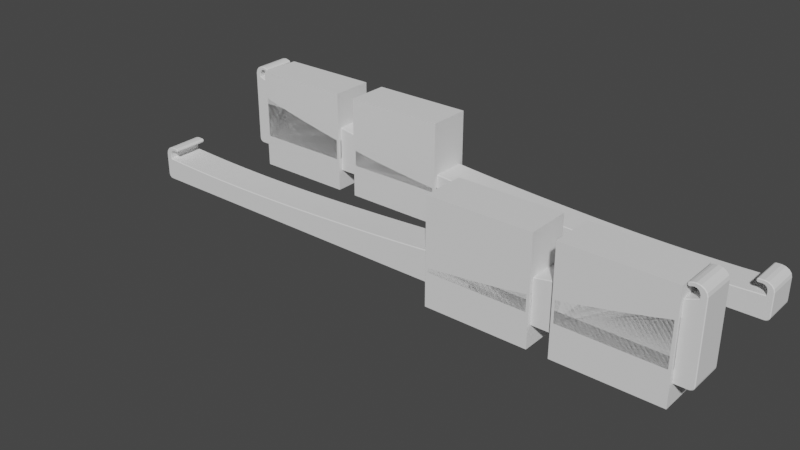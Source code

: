 # Source: PS5_digital_stand_-_L_R.blend  (saved by Blender 3.3.6; exported with 4.5.12 LTS)
import bpy
from mathutils import Matrix  # noqa: F401  (used for matrix-valued properties, if any)

bpy.ops.wm.read_factory_settings(use_empty=True)
scene = bpy.context.scene
scene.name = 'Scene'

# ---- collections
col_right_skate = bpy.data.collections.new('Right skate'); scene.collection.children.link(col_right_skate)
col_foot_1 = bpy.data.collections.new('Foot 1'); col_right_skate.children.link(col_foot_1)
col_foot_2 = bpy.data.collections.new('Foot 2'); col_right_skate.children.link(col_foot_2)

# ---- node groups
ng_auto_smooth = bpy.data.node_groups.new('Auto Smooth', 'GeometryNodeTree')
_s = ng_auto_smooth.interface.new_socket(name='Geometry', in_out='OUTPUT', socket_type='NodeSocketGeometry')
_s = ng_auto_smooth.interface.new_socket(name='Geometry', in_out='INPUT', socket_type='NodeSocketGeometry')
_s = ng_auto_smooth.interface.new_socket(name='Angle', in_out='INPUT', socket_type='NodeSocketFloat')
_s.subtype = 'ANGLE'
_s.min_value = 0.0
_s.max_value = 3.142
ng_auto_smooth.is_modifier = True
_N = ng_auto_smooth.nodes; _L = ng_auto_smooth.links
n0 = _N.new('NodeGroupOutput'); n0.name = 'Group Output'; n0.location = (480, -100)
n1 = _N.new('NodeGroupInput'); n1.name = 'Group Input'; n1.location = (-420, -300)
n2 = _N.new('NodeGroupInput'); n2.name = 'Group Input.001'; n2.location = (-60, -100)
n3 = _N.new('GeometryNodeSetShadeSmooth'); n3.name = 'Set Shade Smooth'; n3.location = (120, -100)
n3.domain = 'EDGE'
n4 = _N.new('GeometryNodeSetShadeSmooth'); n4.name = 'Set Shade Smooth.001'; n4.location = (300, -100)
n5 = _N.new('GeometryNodeInputMeshEdgeAngle'); n5.name = 'Edge Angle'; n5.location = (-420, -220)
n6 = _N.new('GeometryNodeInputEdgeSmooth'); n6.name = 'Is Edge Smooth'; n6.location = (-60, -160)
n7 = _N.new('GeometryNodeInputShadeSmooth'); n7.name = 'Is Face Smooth'; n7.location = (-240, -340)
n8 = _N.new('FunctionNodeBooleanMath'); n8.name = 'Boolean Math'; n8.location = (-60, -220)
n9 = _N.new('FunctionNodeCompare'); n9.name = 'Compare'; n9.location = (-240, -180)
n9.operation = 'LESS_EQUAL'
_L.new(n5.outputs[0], n9.inputs[0])
_L.new(n4.outputs[0], n0.inputs[0])
_L.new(n1.outputs[1], n9.inputs[1])
_L.new(n9.outputs[0], n8.inputs[0])
_L.new(n7.outputs[0], n8.inputs[1])
_L.new(n2.outputs[0], n3.inputs[0])
_L.new(n6.outputs[0], n3.inputs[1])
_L.new(n3.outputs[0], n4.inputs[0])
_L.new(n8.outputs[0], n3.inputs[2])
n0.is_active_output = True

# ---- world
world_world = bpy.data.worlds.new('World'); scene.world = world_world
world_world.use_nodes = True; world_world.node_tree.nodes.clear()
_N = world_world.node_tree.nodes; _L = world_world.node_tree.links
n0 = _N.new('ShaderNodeOutputWorld'); n0.name = 'World Output'; n0.location = (300, 300)
n1 = _N.new('ShaderNodeBackground'); n1.name = 'Background'; n1.location = (10, 300)
n1.inputs[0].default_value = (0.05088, 0.05088, 0.05088, 1.0)
_L.new(n1.outputs[0], n0.inputs[0])
n0.is_active_output = True
world_world.color = (0.05088, 0.05088, 0.05088)
world_world.use_sun_shadow = False
world_world.sun_shadow_jitter_overblur = 0.0

# ---- meshes
me_mesh_004 = bpy.data.meshes.new('Mesh.004')
me_mesh_004.from_pydata([(-39.89, 260.0, -8.0), (-40.11, 261.5, -8.0), (-36.21, 266.1, -8.0), (-37.7, 265.7, -8.0), (-38.96, 264.7, -8.0), (-39.81, 263.2, -8.0), (-16.34, 4.471, -8.0), (-16.04, 2.884, -8.0), (-15.2, 1.383, -8.0), (-13.93, 0.3643, -8.0), (-12.44, 1.51e-08, -8.0), (-10.02, 12.56, -8.0), (-9.757, 20.03, -8.0), (-9.567, 27.51, -8.0), (-9.444, 34.99, -8.0), (-9.386, 42.47, -8.0), (-9.39, 49.96, -8.0), (-9.455, 57.44, -8.0), (-9.577, 64.93, -8.0), (-9.754, 72.42, -8.0), (-9.984, 79.9, -8.0), (-10.26, 87.38, -8.0), (-10.59, 94.85, -8.0), (-10.91, 101.5, -8.0), (-11.25, 108.2, -8.0), (-11.61, 114.9, -8.0), (-11.99, 121.5, -8.0), (-12.4, 128.2, -8.0), (-12.84, 134.9, -8.0), (-13.31, 141.5, -8.0), (-13.83, 148.2, -8.0), (-14.38, 154.8, -8.0), (-14.98, 161.5, -8.0), (-15.63, 168.1, -8.0), (-16.33, 174.8, -8.0), (-17.09, 181.2, -8.0), (-17.94, 187.7, -8.0), (-18.88, 194.1, -8.0), (-19.91, 200.6, -8.0), (-21.01, 207.0, -8.0), (-22.18, 213.4, -8.0), (-23.43, 219.8, -8.0), (-24.77, 226.2, -8.0), (-26.19, 232.6, -8.0), (-27.66, 239.0, -8.0), (-29.17, 245.3, -8.0), (-30.84, 251.6, -8.0), (-31.38, 253.4, -8.0), (-31.89, 255.0, -8.0), (-32.4, 256.5, -8.0), (-32.97, 258.1, -8.0), (-33.6, 260.0, -8.0), (-34.27, 261.8, -8.0), (-38.15, 260.2, -8.0), (-10.34, 5.104, -8.0), (-38.31, 261.0, -8.0), (-34.86, 263.2, -8.0), (-36.28, 263.2, -8.0), (-37.01, 262.9, -8.0), (-37.69, 262.5, -8.0), (-38.15, 261.8, -8.0), (-14.54, 5.104, -8.0), (-14.38, 4.3, -8.0), (-13.92, 3.618, -8.0), (-13.24, 3.162, -8.0), (-12.44, 3.002, -8.0), (-11.62, 2.961, -8.0), (-10.45, 2.961, -8.0), (-40.09, 260.0, 8.0), (-40.31, 261.5, 8.0), (-36.41, 266.1, 8.0), (-37.9, 265.7, 8.0), (-39.16, 264.7, 8.0), (-40.01, 263.2, 8.0), (-16.14, 4.471, 8.0), (-15.84, 2.884, 8.0), (-15.0, 1.383, 8.0), (-13.73, 0.3643, 8.0), (-12.24, 0.0, 8.0), (-9.818, 12.56, 8.0), (-9.57, 20.03, 8.0), (-9.392, 27.51, 8.0), (-9.281, 34.99, 8.0), (-9.235, 42.47, 8.0), (-9.252, 49.96, 8.0), (-9.328, 57.44, 8.0), (-9.463, 64.93, 8.0), (-9.652, 72.42, 8.0), (-9.894, 79.9, 8.0), (-10.19, 87.38, 8.0), (-10.53, 94.85, 8.0), (-10.86, 101.5, 8.0), (-11.21, 108.2, 8.0), (-11.57, 114.9, 8.0), (-11.97, 121.5, 8.0), (-12.39, 128.2, 8.0), (-12.84, 134.9, 8.0), (-13.32, 141.5, 8.0), (-13.85, 148.2, 8.0), (-14.41, 154.8, 8.0), (-15.02, 161.5, 8.0), (-15.68, 168.1, 8.0), (-16.4, 174.8, 8.0), (-17.17, 181.2, 8.0), (-18.03, 187.7, 8.0), (-18.98, 194.1, 8.0), (-20.02, 200.6, 8.0), (-21.13, 207.0, 8.0), (-22.31, 213.4, 8.0), (-23.57, 219.8, 8.0), (-24.92, 226.2, 8.0), (-26.35, 232.6, 8.0), (-27.83, 239.0, 8.0), (-29.35, 245.3, 8.0), (-31.03, 251.6, 8.0), (-31.57, 253.4, 8.0), (-32.09, 255.0, 8.0), (-32.6, 256.5, 8.0), (-33.17, 258.1, 8.0), (-33.8, 260.0, 8.0), (-34.47, 261.8, 8.0), (-38.35, 260.2, 8.0), (-10.14, 5.104, 8.0), (-38.51, 261.0, 8.0), (-35.06, 263.2, 8.0), (-36.48, 263.2, 8.0), (-37.21, 262.9, 8.0), (-37.89, 262.5, 8.0), (-38.35, 261.8, 8.0), (-14.34, 5.104, 8.0), (-14.18, 4.3, 8.0), (-13.72, 3.618, 8.0), (-13.04, 3.162, 8.0), (-12.24, 3.002, 8.0), (-11.42, 2.961, 8.0), (-10.25, 2.961, 8.0), (-9.652e-08, 2.244, -8.0), (-2.244, 0.0, -8.0), (-0.1098, 1.551, -8.0), (-0.4286, 0.9252, -8.0), (-0.9252, 0.4286, -8.0), (-1.551, 0.1098, -8.0), (-2.25, 266.1, -8.0), (-0.001239, 263.9, -8.0), (-1.554, 266.0, -8.0), (-0.9271, 265.7, -8.0), (-0.4299, 265.2, -8.0), (-0.1109, 264.5, -8.0), (-2.244, 0.0, 8.0), (-9.652e-08, 2.244, 8.0), (-1.551, 0.1098, 8.0), (-0.9252, 0.4286, 8.0), (-0.4286, 0.9252, 8.0), (-0.1098, 1.551, 8.0), (-0.0009216, 263.9, 8.0), (-2.249, 266.1, 8.0), (-0.1106, 264.5, 8.0), (-0.4296, 265.2, 8.0), (-0.9267, 265.7, 8.0), (-1.554, 266.0, 8.0), (-16.32, 5.086, -8.0), (-16.12, 5.086, 8.0), (-40.04, 261.0, -8.0), (-40.24, 261.0, 8.0), (-16.25, 7.062, -8.0), (-15.75, 7.529, -8.0), (-14.92, 7.494, -8.0), (-14.46, 6.987, -8.0), (-15.55, 7.529, 8.0), (-16.05, 7.062, 8.0), (-14.26, 6.987, 8.0), (-14.72, 7.494, 8.0), (-38.9, 258.4, -8.0), (-39.51, 258.8, -8.0), (-39.71, 258.8, 8.0), (-39.1, 258.4, 8.0), (-37.82, 259.3, -8.0), (-38.14, 258.7, -8.0), (-38.34, 258.7, 8.0), (-38.02, 259.3, 8.0)], [], [(167, 170, 129, 61), (65, 133, 134, 66), (41, 109, 110, 42), (15, 83, 84, 16), (66, 134, 135, 67), (42, 110, 111, 43), (16, 84, 85, 17), (43, 111, 112, 44), (17, 85, 86, 18), (52, 120, 124, 56), (44, 112, 113, 45), (18, 86, 87, 19), (45, 113, 114, 46), (19, 87, 88, 20), (46, 114, 115, 47), (20, 88, 89, 21), (56, 124, 125, 57), (47, 115, 116, 48), (21, 89, 90, 22), (0, 162, 1, 5, 4, 3, 2, 142, 144, 145, 146, 147, 143, 136, 138, 139, 140, 141, 137, 10, 9, 8, 7, 6, 160, 164, 165, 166, 167, 61, 62, 63, 64, 65, 66, 67, 54, 11, 12, 13, 14, 15, 16, 17, 18, 19, 20, 21, 22, 23, 24, 25, 26, 27, 28, 29, 30, 31, 32, 33, 34, 35, 36, 37, 38, 39, 40, 41, 42, 43, 44, 45, 46, 47, 48, 49, 50, 51, 52, 56, 57, 58, 59, 60, 55, 53, 176, 177, 172, 173), (48, 116, 117, 49), (22, 90, 91, 23), (2, 70, 155, 142), (49, 117, 118, 50), (23, 91, 92, 24), (50, 118, 119, 51), (24, 92, 93, 25), (137, 148, 78, 10), (51, 119, 120, 52), (25, 93, 94, 26), (53, 121, 179, 176), (68, 174, 175, 178, 179, 121, 123, 128, 127, 126, 125, 124, 120, 119, 118, 117, 116, 115, 114, 113, 112, 111, 110, 109, 108, 107, 106, 105, 104, 103, 102, 101, 100, 99, 98, 97, 96, 95, 94, 93, 92, 91, 90, 89, 88, 87, 86, 85, 84, 83, 82, 81, 80, 79, 122, 135, 134, 133, 132, 131, 130, 129, 170, 171, 168, 169, 161, 74, 75, 76, 77, 78, 148, 150, 151, 152, 153, 149, 154, 156, 157, 158, 159, 155, 70, 71, 72, 73, 69, 163), (26, 94, 95, 27), (162, 163, 69, 1), (27, 95, 96, 28), (3, 71, 70, 2), (28, 96, 97, 29), (4, 72, 71, 3), (55, 123, 121, 53), (29, 97, 98, 30), (5, 73, 72, 4), (54, 122, 79, 11), (30, 98, 99, 31), (1, 69, 73, 5), (31, 99, 100, 32), (7, 75, 74, 6), (32, 100, 101, 33), (8, 76, 75, 7), (57, 125, 126, 58), (33, 101, 102, 34), (9, 77, 76, 8), (58, 126, 127, 59), (34, 102, 103, 35), (10, 78, 77, 9), (59, 127, 128, 60), (35, 103, 104, 36), (171, 166, 165, 168), (60, 128, 123, 55), (36, 104, 105, 37), (61, 129, 130, 62), (37, 105, 106, 38), (11, 79, 80, 12), (62, 130, 131, 63), (38, 106, 107, 39), (12, 80, 81, 13), (63, 131, 132, 64), (39, 107, 108, 40), (13, 81, 82, 14), (64, 132, 133, 65), (40, 108, 109, 41), (14, 82, 83, 15), (54, 67, 135, 122), (173, 174, 68, 0), (177, 178, 175, 172), (142, 155, 159, 144), (144, 159, 158, 145), (145, 158, 157, 146), (146, 157, 156, 147), (147, 156, 154, 143), (148, 137, 141, 150), (150, 141, 140, 151), (151, 140, 139, 152), (152, 139, 138, 153), (153, 138, 136, 149), (143, 154, 149, 136), (6, 74, 161, 160), (0, 68, 163, 162), (166, 171, 170, 167), (164, 169, 168, 165), (174, 173, 172, 175), (178, 177, 176, 179), (160, 161, 169, 164)])
_uv = me_mesh_004.uv_layers.new(name='UVMap')
_uv.uv.foreach_set('vector', [0.0, 0.0, 0.0, 0.0, 0.0, 0.0, 0.0, 0.0, 0.0, 0.0, 0.0, 0.0, 0.0, 0.0, 0.0, 0.0, 0.0, 0.0, 0.0, 0.0, 0.0, 0.0, 0.0, 0.0, 0.0, 0.0, 0.0, 0.0, 0.0, 0.0, 0.0, 0.0, 0.0, 0.0, 0.0, 0.0, 0.0, 0.0, 0.0, 0.0, 0.0, 0.0, 0.0, 0.0, 0.0, 0.0, 0.0, 0.0, 0.0, 0.0, 0.0, 0.0, 0.0, 0.0, 0.0, 0.0, 0.0, 0.0, 0.0, 0.0, 0.0, 0.0, 0.0, 0.0, 0.0, 0.0, 0.0, 0.0, 0.0, 0.0, 0.0, 0.0, 0.0, 0.0, 0.0, 0.0, 0.0, 0.0, 0.0, 0.0, 0.0, 0.0, 0.0, 0.0, 0.0, 0.0, 0.0, 0.0, 0.0, 0.0, 0.0, 0.0, 0.0, 0.0, 0.0, 0.0, 0.0, 0.0, 0.0, 0.0, 0.0, 0.0, 0.0, 0.0, 0.0, 0.0, 0.0, 0.0, 0.0, 0.0, 0.0, 0.0, 0.0, 0.0, 0.0, 0.0, 0.0, 0.0, 0.0, 0.0, 0.0, 0.0, 0.0, 0.0, 0.0, 0.0, 0.0, 0.0, 0.0, 0.0, 0.0, 0.0, 0.0, 0.0, 0.0, 0.0, 0.0, 0.0, 0.0, 0.0, 0.0, 0.0, 0.0, 0.0, 0.0, 0.0, 0.0, 0.0, 0.0, 0.0, 0.0, 0.0, 0.0, 0.0, 0.0, 0.0, 0.0, 0.0, 0.0, 0.0, 0.0, 0.0, 0.0, 0.0, 0.0, 0.0, 0.0, 0.0, 0.0, 0.0, 0.0, 0.0, 0.0, 0.0, 0.0, 0.0, 0.0, 0.0, 0.0, 0.0, 0.0, 0.0, 0.0, 0.0, 0.0, 0.0, 0.0, 0.0, 0.0, 0.0, 0.0, 0.0, 0.0, 0.0, 0.0, 0.0, 0.0, 0.0, 0.0, 0.0, 0.0, 0.0, 0.0, 0.0, 0.0, 0.0, 0.0, 0.0, 0.0, 0.0, 0.0, 0.0, 0.0, 0.0, 0.0, 0.0, 0.0, 0.0, 0.0, 0.0, 0.0, 0.0, 0.0, 0.0, 0.0, 0.0, 0.0, 0.0, 0.0, 0.0, 0.0, 0.0, 0.0, 0.0, 0.0, 0.0, 0.0, 0.0, 0.0, 0.0, 0.0, 0.0, 0.0, 0.0, 0.0, 0.0, 0.0, 0.0, 0.0, 0.0, 0.0, 0.0, 0.0, 0.0, 0.0, 0.0, 0.0, 0.0, 0.0, 0.0, 0.0, 0.0, 0.0, 0.0, 0.0, 0.0, 0.0, 0.0, 0.0, 0.0, 0.0, 0.0, 0.0, 0.0, 0.0, 0.0, 0.0, 0.0, 0.0, 0.0, 0.0, 0.0, 0.0, 0.0, 0.0, 0.0, 0.0, 0.0, 0.0, 0.0, 0.0, 0.0, 0.0, 0.0, 0.0, 0.0, 0.0, 0.0, 0.0, 0.0, 0.0, 0.0, 0.0, 0.0, 0.0, 0.0, 0.0, 0.0, 0.0, 0.0, 0.0, 0.0, 0.0, 0.0, 0.0, 0.0, 0.0, 0.0, 0.0, 0.0, 0.0, 0.0, 0.0, 0.0, 0.0, 0.0, 0.0, 0.0, 0.0, 0.0, 0.0, 0.0, 0.0, 0.0, 0.0, 0.0, 0.0, 0.0, 0.0, 0.0, 0.0, 0.0, 0.0, 0.0, 0.0, 0.0, 0.0, 0.0, 0.0, 0.0, 0.0, 0.0, 0.0, 0.0, 0.0, 0.0, 0.0, 0.0, 0.0, 0.0, 0.0, 0.0, 0.0, 0.0, 0.0, 0.0, 0.0, 0.0, 0.0, 0.0, 0.0, 0.0, 0.0, 0.0, 0.0, 0.0, 0.0, 0.0, 0.0, 0.0, 0.0, 0.0, 0.0, 0.0, 0.0, 0.0, 0.0, 0.0, 0.0, 0.0, 0.0, 0.0, 0.0, 0.0, 0.0, 0.0, 0.0, 0.0, 0.0, 0.0, 0.0, 0.0, 0.0, 0.0, 0.0, 0.0, 0.0, 0.0, 0.0, 0.0, 0.0, 0.0, 0.0, 0.0, 0.0, 0.0, 0.0, 0.0, 0.0, 0.0, 0.0, 0.0, 0.0, 0.0, 0.0, 0.0, 0.0, 0.0, 0.0, 0.0, 0.0, 0.0, 0.0, 0.0, 0.0, 0.0, 0.0, 0.0, 0.0, 0.0, 0.0, 0.0, 0.0, 0.0, 0.0, 0.0, 0.0, 0.0, 0.0, 0.0, 0.0, 0.0, 0.0, 0.0, 0.0, 0.0, 0.0, 0.0, 0.0, 0.0, 0.0, 0.0, 0.0, 0.0, 0.0, 0.0, 0.0, 0.0, 0.0, 0.0, 0.0, 0.0, 0.0, 0.0, 0.0, 0.0, 0.0, 0.0, 0.0, 0.0, 0.0, 0.0, 0.0, 0.0, 0.0, 0.0, 0.0, 0.0, 0.0, 0.0, 0.0, 0.0, 0.0, 0.0, 0.0, 0.0, 0.0, 0.0, 0.0, 0.0, 0.0, 0.0, 0.0, 0.0, 0.0, 0.0, 0.0, 0.0, 0.0, 0.0, 0.0, 0.0, 0.0, 0.0, 0.0, 0.0, 0.0, 0.0, 0.0, 0.0, 0.0, 0.0, 0.0, 0.0, 0.0, 0.0, 0.0, 0.0, 0.0, 0.0, 0.0, 0.0, 0.0, 0.0, 0.0, 0.0, 0.0, 0.0, 0.0, 0.0, 0.0, 0.0, 0.0, 0.0, 0.0, 0.0, 0.0, 0.0, 0.0, 0.0, 0.0, 0.0, 0.0, 0.0, 0.0, 0.0, 0.0, 0.0, 0.0, 0.0, 0.0, 0.0, 0.0, 0.0, 0.0, 0.0, 0.0, 0.0, 0.0, 0.0, 0.0, 0.0, 0.0, 0.0, 0.0, 0.0, 0.0, 0.0, 0.0, 0.0, 0.0, 0.0, 0.0, 0.0, 0.0, 0.0, 0.0, 0.0, 0.0, 0.0, 0.0, 0.0, 0.0, 0.0, 0.0, 0.0, 0.0, 0.0, 0.0, 0.0, 0.0, 0.0, 0.0, 0.0, 0.0, 0.0, 0.0, 0.0, 0.0, 0.0, 0.0, 0.0, 0.0, 0.0, 0.0, 0.0, 0.0, 0.0, 0.0, 0.0, 0.0, 0.0, 0.0, 0.0, 0.0, 0.0, 0.0, 0.0, 0.0, 0.0, 0.0, 0.0, 0.0, 0.0, 0.0, 0.0, 0.0, 0.0, 0.0, 0.0, 0.0, 0.0, 0.0, 0.0, 0.0, 0.0, 0.0, 0.0, 0.0, 0.0, 0.0, 0.0, 0.0, 0.0, 0.0, 0.0, 0.0, 0.0, 0.0, 0.0, 0.0, 0.0, 0.0, 0.0, 0.0, 0.0, 0.0, 0.0, 0.0, 0.0, 0.0, 0.0, 0.0, 0.0, 0.0, 0.0, 0.0, 0.0, 0.0, 0.0, 0.0, 0.0, 0.0, 0.0, 0.0, 0.0, 0.0, 0.0, 0.0, 0.0, 0.0, 0.0, 0.0, 0.0, 0.0, 0.0, 0.0, 0.0, 0.0, 0.0, 0.0, 0.0, 0.0, 0.0, 0.0, 0.0, 0.0, 0.0, 0.0, 0.0, 0.0, 0.0, 0.0, 0.0, 0.0, 0.0, 0.0, 0.0, 0.0, 0.0, 0.0, 0.0, 0.0, 0.0, 0.0, 0.0, 0.0, 0.0, 0.0, 0.0, 0.0, 0.0, 0.0, 0.0, 0.0, 0.0, 0.0, 0.0, 0.0, 0.0, 0.0, 0.0, 0.0, 0.0, 0.0, 0.0, 0.0, 0.0, 0.0, 0.0, 0.0, 0.0, 0.0, 0.0, 0.0, 0.0, 0.0, 0.0, 0.0, 0.0, 0.0, 0.0, 0.0, 0.0, 0.0, 0.0, 0.0, 0.0, 0.0, 0.0, 0.0, 0.0, 0.0, 0.0, 0.0, 0.0, 0.0, 0.0, 0.0, 0.0, 0.0, 0.0, 0.0, 0.0, 0.0, 0.0, 0.0, 0.0, 0.0, 0.0, 0.0, 0.0, 0.0, 0.0, 0.0, 0.0, 0.0, 0.0, 0.0, 0.0, 0.0, 0.0, 0.0, 0.0, 0.0, 0.0, 0.0, 0.0, 0.0, 0.0, 0.0, 0.0, 0.0, 0.0, 0.0, 0.0, 0.0, 0.0, 0.0, 0.0, 0.0, 0.0, 0.0, 0.0, 0.0, 0.0, 0.0, 0.0, 0.0, 0.0, 0.0, 0.0, 0.0, 0.0, 0.0, 0.0, 0.0, 0.0, 0.0, 0.0, 0.0, 0.0, 0.0, 0.0, 0.0, 0.0, 0.0, 0.0, 0.0, 0.0, 0.0, 0.0, 0.0, 0.0, 0.0, 0.0, 0.0, 0.0, 0.0, 0.0, 0.0, 0.0, 0.0, 0.0, 0.0, 0.0, 0.0, 0.0, 0.0, 0.0, 0.0, 0.0, 0.0, 0.0, 0.0, 0.0, 0.0, 0.0, 0.0, 0.0, 0.0, 0.0, 0.0, 0.0, 0.0, 0.0, 0.0, 0.0, 0.0, 0.0, 0.0, 0.0, 0.0, 0.0, 0.0, 0.0, 0.0, 0.0, 0.0, 0.0, 0.0, 0.0, 0.0, 0.0, 0.0, 0.0, 0.0, 0.0, 0.0, 0.0, 0.0, 0.0, 0.0, 0.0, 0.0, 0.0, 0.0, 0.0, 0.0, 0.0, 0.0, 0.0, 0.0, 0.0, 0.0, 0.0, 0.0, 0.0, 0.0, 0.0, 0.0, 0.0, 0.0, 0.0, 0.0, 0.0, 0.0, 0.0, 0.0, 0.0, 0.0, 0.0, 0.0, 0.0, 0.0, 0.0, 0.0, 0.0, 0.0, 0.0, 0.0, 0.0, 0.0, 0.0, 0.0, 0.0, 0.0, 0.0, 0.0, 0.0, 0.0, 0.0, 0.0, 0.0, 0.0, 0.0, 0.0, 0.0, 0.0, 0.0, 0.0, 0.0, 0.0, 0.0, 0.0, 0.0, 0.0, 0.0, 0.0, 0.0, 0.0, 0.0, 0.0, 0.0, 0.0, 0.0, 0.0, 0.0, 0.0, 0.0, 0.0, 0.0, 0.0, 0.0, 0.0, 0.0, 0.0, 0.0, 0.0, 0.0, 0.0, 0.0, 0.0, 0.0, 0.0, 0.0, 0.0, 0.0, 0.0, 0.0, 0.0, 0.0, 0.0, 0.0, 0.0, 0.0, 0.0, 0.0, 0.0, 0.0, 0.0, 0.0, 0.0, 0.0, 0.0, 0.0, 0.0, 0.0, 0.0, 0.0, 0.0, 0.0, 0.0, 0.0, 0.0, 0.0, 0.0, 0.0, 0.0, 0.0, 0.0, 0.0, 0.0, 0.0, 0.0, 0.0, 0.0, 0.0, 0.0, 0.0, 0.0, 0.0, 0.0, 0.0, 0.0, 0.0, 0.0, 0.0, 0.0, 0.0, 0.0, 0.0, 0.0, 0.0, 0.0, 0.0, 0.0, 0.0, 0.0, 0.0, 0.0, 0.0, 0.0, 0.0, 0.0, 0.0, 0.0, 0.0, 0.0, 0.0])
me_mesh_004.update()
me_mesh_007 = bpy.data.meshes.new('Mesh.007')
me_mesh_007.from_pydata([(-5.0, 148.6, -10.58), (-14.04, 194.9, 10.95), (-13.08, 188.4, 10.95), (-12.21, 181.9, 10.95), (-11.43, 175.3, 10.95), (-10.71, 168.6, 10.95), (-10.05, 162.0, 10.95), (-9.433, 155.3, 10.95), (-8.865, 148.6, 10.95), (-8.865, 148.6, -10.58), (-9.433, 155.3, -10.58), (-10.05, 162.0, -10.58), (-10.71, 168.6, -10.58), (-11.43, 175.3, -10.58), (-12.21, 181.9, -10.58), (-13.08, 188.4, -10.58), (-14.04, 194.9, -10.58), (-15.09, 201.4, -10.58), (-16.21, 207.9, -10.58), (-17.4, 214.3, -10.58), (-18.66, 220.8, -10.58), (-19.98, 227.2, -10.58), (-21.35, 233.7, -10.58), (-22.78, 240.1, -10.58), (-24.25, 246.5, -10.58), (-25.8, 252.9, -10.58), (-26.81, 256.4, -10.58), (-5.0, 148.6, 10.95), (-16.21, 207.9, 10.95), (-15.09, 201.4, 10.95), (-28.28, 261.1, -10.58), (-5.0, 261.1, -10.58), (-17.4, 214.3, 10.95), (-18.66, 220.8, 10.95), (-19.98, 227.2, 10.95), (-21.35, 233.7, 10.95), (-22.78, 240.1, 10.95), (-24.25, 246.5, 10.95), (-25.8, 252.9, 10.95), (-26.81, 256.4, 10.95), (-28.28, 261.1, 10.95), (-5.0, 261.1, 10.95)], [], [(9, 10, 11, 12, 13, 14, 15, 16, 17, 18, 19, 20, 21, 22, 23, 24, 25, 26, 30, 31, 0), (8, 27, 41, 40, 39, 38, 37, 36, 35, 34, 33, 32, 28, 29, 1, 2, 3, 4, 5, 6, 7), (22, 21, 34, 35), (31, 30, 40, 41), (23, 22, 35, 36), (10, 9, 8, 7), (24, 23, 36, 37), (11, 10, 7, 6), (25, 24, 37, 38), (12, 11, 6, 5), (13, 12, 5, 4), (14, 13, 4, 3), (26, 39, 40, 30), (15, 14, 3, 2), (16, 15, 2, 1), (17, 16, 1, 29), (18, 17, 29, 28), (19, 18, 28, 32), (0, 31, 41, 27), (20, 19, 32, 33), (9, 0, 27, 8), (21, 20, 33, 34), (26, 25, 38, 39)])
_uv = me_mesh_007.uv_layers.new(name='UVMap')
_uv.uv.foreach_set('vector', [0.0, 0.0, 0.0, 0.0, 0.0, 0.0, 0.0, 0.0, 0.0, 0.0, 0.0, 0.0, 0.0, 0.0, 0.0, 0.0, 0.0, 0.0, 0.0, 0.0, 0.0, 0.0, 0.0, 0.0, 0.0, 0.0, 0.0, 0.0, 0.0, 0.0, 0.0, 0.0, 0.0, 0.0, 0.0, 0.0, 0.0, 0.0, 0.0, 0.0, 0.0, 0.0, 0.0, 0.0, 0.0, 0.0, 0.0, 0.0, 0.0, 0.0, 0.0, 0.0, 0.0, 0.0, 0.0, 0.0, 0.0, 0.0, 0.0, 0.0, 0.0, 0.0, 0.0, 0.0, 0.0, 0.0, 0.0, 0.0, 0.0, 0.0, 0.0, 0.0, 0.0, 0.0, 0.0, 0.0, 0.0, 0.0, 0.0, 0.0, 0.0, 0.0, 0.0, 0.0, 0.0, 0.0, 0.0, 0.0, 0.0, 0.0, 0.0, 0.0, 0.0, 0.0, 0.0, 0.0, 0.0, 0.0, 0.0, 0.0, 0.0, 0.0, 0.0, 0.0, 0.0, 0.0, 0.0, 0.0, 0.0, 0.0, 0.0, 0.0, 0.0, 0.0, 0.0, 0.0, 0.0, 0.0, 0.0, 0.0, 0.0, 0.0, 0.0, 0.0, 0.0, 0.0, 0.0, 0.0, 0.0, 0.0, 0.0, 0.0, 0.0, 0.0, 0.0, 0.0, 0.0, 0.0, 0.0, 0.0, 0.0, 0.0, 0.0, 0.0, 0.0, 0.0, 0.0, 0.0, 0.0, 0.0, 0.0, 0.0, 0.0, 0.0, 0.0, 0.0, 0.0, 0.0, 0.0, 0.0, 0.0, 0.0, 0.0, 0.0, 0.0, 0.0, 0.0, 0.0, 0.0, 0.0, 0.0, 0.0, 0.0, 0.0, 0.0, 0.0, 0.0, 0.0, 0.0, 0.0, 0.0, 0.0, 0.0, 0.0, 0.0, 0.0, 0.0, 0.0, 0.0, 0.0, 0.0, 0.0, 0.0, 0.0, 0.0, 0.0, 0.0, 0.0, 0.0, 0.0, 0.0, 0.0, 0.0, 0.0, 0.0, 0.0, 0.0, 0.0, 0.0, 0.0, 0.0, 0.0, 0.0, 0.0, 0.0, 0.0, 0.0, 0.0, 0.0, 0.0, 0.0, 0.0, 0.0, 0.0, 0.0, 0.0, 0.0, 0.0, 0.0, 0.0, 0.0, 0.0, 0.0, 0.0, 0.0, 0.0, 0.0, 0.0, 0.0, 0.0, 0.0, 0.0, 0.0, 0.0, 0.0, 0.0, 0.0, 0.0, 0.0, 0.0, 0.0, 0.0])
me_mesh_007.update()
me_cube_006 = bpy.data.meshes.new('Cube.006')
me_cube_006.from_pydata([(154.0, -9.394, -10.0), (154.0, -9.394, 10.0), (154.0, 38.88, -10.0), (154.0, 38.88, 10.0), (201.3, -9.394, -10.0), (201.3, -9.394, 10.0), (201.3, 38.88, -10.0), (201.3, 38.88, 10.0)], [], [(0, 1, 3, 2), (2, 3, 7, 6), (6, 7, 5, 4), (4, 5, 1, 0), (2, 6, 4, 0), (7, 3, 1, 5)])
_uv = me_cube_006.uv_layers.new(name='UVMap')
_uv.uv.foreach_set('vector', [0.375, 0.0, 0.625, 0.0, 0.625, 0.25, 0.375, 0.25, 0.375, 0.25, 0.625, 0.25, 0.625, 0.5, 0.375, 0.5, 0.375, 0.5, 0.625, 0.5, 0.625, 0.75, 0.375, 0.75, 0.375, 0.75, 0.625, 0.75, 0.625, 1.0, 0.375, 1.0, 0.125, 0.5, 0.375, 0.5, 0.375, 0.75, 0.125, 0.75, 0.625, 0.5, 0.875, 0.5, 0.875, 0.75, 0.625, 0.75])
me_cube_006.update()
me_base_feet_002 = bpy.data.meshes.new('Base_Feet.002')
me_base_feet_002.from_pydata([(-2.998, 6.0, 0.9996), (-2.998, 6.0, -0.8164), (-3.375, 5.988, 0.9996), (-3.375, 5.988, -0.8164), (-3.75, 5.953, -0.8164), (-3.75, 5.953, 0.9996), (-4.123, 5.894, 0.9996), (-4.123, 5.894, -0.8164), (-4.49, 5.812, -0.8164), (-4.49, 5.812, 0.9996), (-4.852, 5.707, 0.9996), (-4.852, 5.707, -0.8164), (-5.207, 5.579, -0.8164), (-5.207, 5.579, 0.9996), (-5.553, 5.43, 0.9996), (-6.823, 4.624, -0.8164), (-7.106, 4.375, -0.8164), (-7.106, 4.375, 0.9996), (-6.823, 4.624, 0.9996), (-6.525, 4.855, -0.8164), (-6.525, 4.855, 0.9996), (-6.213, 5.067, -0.8164), (-6.213, 5.067, 0.9996), (-5.889, 5.259, -0.8164), (-5.889, 5.259, 0.9996), (-5.553, 5.43, -0.8164), (-7.373, 4.109, -0.8164), (-7.622, 3.826, -0.8164), (-7.622, 3.826, 0.9996), (-7.373, 4.109, 0.9996), (-7.853, 3.528, -0.8164), (-8.065, 3.216, -0.8164), (-8.065, 3.216, 0.9996), (-7.853, 3.528, 0.9996), (-8.428, 2.556, -0.8164), (-8.578, 2.21, -0.8164), (-8.578, 2.21, 0.9996), (-8.428, 2.556, 0.9996), (-8.257, 2.892, -0.8164), (-8.257, 2.892, 0.9996), (-8.706, 1.856, -0.8164), (-8.811, 1.494, -0.8164), (-8.811, 1.494, 0.9996), (-8.706, 1.856, 0.9996), (-8.893, 1.126, -0.8164), (-8.952, 0.7537, -0.8164), (-8.952, 0.7537, 0.9996), (-8.893, 1.126, 0.9996), (-9.0, 0.001705, -0.8164), (-8.988, -0.375, -0.8164), (-8.988, -0.375, 0.9996), (-9.0, 0.001698, 0.9996), (-8.988, 0.3784, -0.8164), (-8.988, 0.3784, 0.9996), (-8.953, -0.7503, -0.8164), (-8.894, -1.123, -0.8164), (-8.894, -1.123, 0.9996), (-8.953, -0.7503, 0.9996), (-8.812, -1.49, -0.8164), (-8.707, -1.852, -0.8164), (-8.707, -1.852, 0.9996), (-8.812, -1.49, 0.9996), (-8.43, -2.553, -0.8164), (-8.259, -2.889, -0.8164), (-8.259, -2.889, 0.9996), (-8.43, -2.553, 0.9996), (-8.579, -2.207, -0.8164), (-8.579, -2.207, 0.9996), (-8.067, -3.214, -0.8164), (-7.855, -3.525, -0.8164), (-7.855, -3.525, 0.9996), (-8.067, -3.214, 0.9996), (-7.624, -3.823, -0.8164), (-7.375, -4.106, -0.8164), (-7.375, -4.106, 0.9996), (-7.624, -3.823, 0.9996), (-6.826, -4.622, -0.8164), (-6.528, -4.853, -0.8164), (-6.528, -4.853, 0.9996), (-6.826, -4.622, 0.9996), (-7.108, -4.373, -0.8164), (-7.108, -4.373, 0.9996), (-6.216, -5.065, -0.8164), (-5.892, -5.257, -0.8164), (-5.892, -5.257, 0.9996), (-6.216, -5.065, 0.9996), (-5.556, -5.428, -0.8164), (-5.21, -5.578, -0.8164), (-5.21, -5.578, 0.9996), (-5.556, -5.428, 0.9996), (-4.126, -5.893, -0.8164), (-3.754, -5.952, -0.8164), (-3.754, -5.952, 0.9996), (-4.126, -5.893, 0.9996), (-4.494, -5.811, -0.8164), (-4.494, -5.811, 0.9996), (-4.856, -5.706, -0.8164), (-4.856, -5.706, 0.9996), (-3.378, -5.988, -0.8164), (-3.002, -6.0, -0.8164), (-3.002, -6.0, 0.9996), (-3.378, -5.988, 0.9996), (-2.998, 5.398, 1.6), (-3.337, 5.387, 1.6), (-3.675, 5.355, 1.6), (-4.01, 5.302, 1.6), (-4.341, 5.228, 1.6), (-4.666, 5.134, 1.6), (-4.986, 5.019, 1.6), (-5.297, 4.885, 1.6), (-6.694, 3.936, 1.6), (-6.439, 4.16, 1.6), (-6.171, 4.368, 1.6), (-5.891, 4.558, 1.6), (-5.599, 4.731, 1.6), (-7.158, 3.442, 1.6), (-6.934, 3.696, 1.6), (-7.556, 2.893, 1.6), (-7.366, 3.174, 1.6), (-8.018, 1.988, 1.6), (-7.883, 2.3, 1.6), (-7.729, 2.602, 1.6), (-8.228, 1.344, 1.6), (-8.133, 1.669, 1.6), (-8.355, 0.678, 1.6), (-8.302, 1.013, 1.6), (-8.387, -0.3374, 1.6), (-8.398, 0.001526, 1.6), (-8.387, 0.3404, 1.6), (-8.302, -1.01, 1.6), (-8.355, -0.675, 1.6), (-8.134, -1.667, 1.6), (-8.228, -1.341, 1.6), (-7.731, -2.599, 1.6), (-7.885, -2.297, 1.6), (-8.019, -1.986, 1.6), (-7.368, -3.171, 1.6), (-7.558, -2.891, 1.6), (-6.936, -3.694, 1.6), (-7.16, -3.439, 1.6), (-6.174, -4.366, 1.6), (-6.442, -4.158, 1.6), (-6.696, -3.934, 1.6), (-5.602, -4.729, 1.6), (-5.893, -4.557, 1.6), (-4.988, -5.018, 1.6), (-5.3, -4.883, 1.6), (-3.678, -5.355, 1.6), (-4.013, -5.302, 1.6), (-4.344, -5.228, 1.6), (-4.669, -5.133, 1.6), (-3.001, -5.398, 1.6), (-3.34, -5.387, 1.6), (-2.998, 6.0, -1.296), (-3.406, 6.0, -1.296), (-3.813, 6.0, -1.296), (-4.216, 6.0, -1.296), (-4.615, 6.0, -1.296), (-5.007, 6.0, -1.296), (-5.391, 6.0, -1.296), (-7.142, 5.01, -1.296), (-7.449, 4.74, -1.296), (-6.819, 5.26, -1.296), (-6.482, 5.49, -1.296), (-6.13, 5.698, -1.296), (-5.766, 5.883, -1.296), (-7.738, 4.451, -1.296), (-8.008, 4.145, -1.296), (-8.258, 3.823, -1.296), (-8.488, 3.485, -1.296), (-8.881, 2.77, -1.296), (-9.043, 2.395, -1.296), (-8.696, 3.133, -1.296), (-9.182, 2.011, -1.296), (-9.296, 1.618, -1.296), (-9.385, 1.22, -1.296), (-9.449, 0.8166, -1.296), (-9.501, 0.001848, -1.296), (-9.488, -0.4063, -1.296), (-9.488, 0.41, -1.296), (-9.45, -0.8129, -1.296), (-9.386, -1.216, -1.296), (-9.297, -1.615, -1.296), (-9.183, -2.007, -1.296), (-8.883, -2.766, -1.296), (-8.697, -3.13, -1.296), (-9.045, -2.391, -1.296), (-8.49, -3.482, -1.296), (-8.26, -3.82, -1.296), (-8.01, -4.142, -1.296), (-7.74, -4.449, -1.296), (-7.145, -5.008, -1.296), (-6.822, -5.258, -1.296), (-7.451, -4.738, -1.296), (-6.485, -5.488, -1.296), (-6.133, -5.696, -1.296), (-5.769, -5.881, -1.296), (-5.395, -6.044, -1.296), (-4.22, -6.385, -1.296), (-3.817, -6.449, -1.296), (-4.618, -6.296, -1.296), (-5.011, -6.182, -1.296), (-3.41, -6.488, -1.296), (-3.002, -6.501, -1.296), (-2.998, 6.0, -1.837), (-3.406, 6.0, -1.837), (-3.813, 6.0, -1.837), (-4.216, 6.0, -1.837), (-4.615, 6.0, -1.837), (-5.007, 6.0, -1.837), (-5.391, 6.0, -1.837), (-7.142, 5.01, -1.837), (-7.449, 4.74, -1.837), (-6.819, 5.26, -1.837), (-6.482, 5.49, -1.837), (-6.13, 5.698, -1.837), (-5.766, 5.883, -1.837), (-7.738, 4.451, -1.837), (-8.008, 4.145, -1.837), (-8.258, 3.823, -1.837), (-8.488, 3.485, -1.837), (-8.881, 2.77, -1.837), (-9.043, 2.395, -1.837), (-8.696, 3.133, -1.837), (-9.182, 2.011, -1.837), (-9.296, 1.618, -1.837), (-9.385, 1.22, -1.837), (-9.449, 0.8166, -1.837), (-9.501, 0.001848, -1.837), (-9.488, -0.4063, -1.837), (-9.488, 0.41, -1.837), (-9.45, -0.8129, -1.837), (-9.386, -1.216, -1.837), (-9.297, -1.615, -1.837), (-9.183, -2.007, -1.837), (-8.883, -2.766, -1.837), (-8.697, -3.13, -1.837), (-9.045, -2.391, -1.837), (-8.49, -3.482, -1.837), (-8.26, -3.82, -1.837), (-8.01, -4.142, -1.837), (-7.74, -4.449, -1.837), (-7.145, -5.008, -1.837), (-6.822, -5.258, -1.837), (-7.451, -4.738, -1.837), (-6.485, -5.488, -1.837), (-6.133, -5.696, -1.837), (-5.769, -5.881, -1.837), (-5.395, -6.044, -1.837), (-4.22, -6.385, -1.837), (-3.817, -6.449, -1.837), (-4.618, -6.296, -1.837), (-5.011, -6.182, -1.837), (-3.41, -6.488, -1.837), (-3.002, -6.501, -1.837), (-2.998, 5.697, -2.616), (-3.356, 5.685, -2.616), (-3.712, 5.652, -2.616), (-4.066, 5.596, -2.616), (-4.415, 5.518, -2.616), (-4.759, 5.418, -2.616), (-5.095, 5.297, -2.616), (-6.63, 4.39, -2.616), (-6.898, 4.154, -2.616), (-6.347, 4.61, -2.616), (-6.051, 4.811, -2.616), (-5.743, 4.993, -2.616), (-5.424, 5.155, -2.616), (-7.151, 3.901, -2.616), (-7.388, 3.632, -2.616), (-7.608, 3.35, -2.616), (-7.809, 3.054, -2.616), (-8.154, 2.427, -2.616), (-8.296, 2.099, -2.616), (-7.991, 2.746, -2.616), (-8.417, 1.762, -2.616), (-8.517, 1.418, -2.616), (-8.595, 1.069, -2.616), (-8.651, 0.7156, -2.616), (-8.697, 0.001619, -2.616), (-8.685, -0.3561, -2.616), (-8.685, 0.3593, -2.616), (-8.652, -0.7124, -2.616), (-8.596, -1.066, -2.616), (-8.518, -1.415, -2.616), (-8.418, -1.759, -2.616), (-8.155, -2.424, -2.616), (-7.993, -2.743, -2.616), (-8.297, -2.096, -2.616), (-7.811, -3.051, -2.616), (-7.61, -3.347, -2.616), (-7.39, -3.63, -2.616), (-7.154, -3.898, -2.616), (-6.632, -4.388, -2.616), (-6.35, -4.608, -2.616), (-6.901, -4.152, -2.616), (-6.054, -4.809, -2.616), (-5.746, -4.991, -2.616), (-5.427, -5.154, -2.616), (-5.098, -5.296, -2.616), (-4.069, -5.595, -2.616), (-3.716, -5.651, -2.616), (-4.418, -5.517, -2.616), (-4.762, -5.417, -2.616), (-3.359, -5.685, -2.616), (-3.002, -5.697, -2.616), (3.379, 5.988, 0.9996), (3.002, 6.0, 0.9996), (3.754, 5.952, 0.9996), (4.126, 5.893, 0.9996), (4.126, 5.893, -0.8164), (4.494, 5.811, -0.8164), (3.754, 5.952, -0.8164), (3.379, 5.988, -0.8164), (3.002, 6.0, -0.8164), (4.494, 5.811, 0.9996), (4.856, 5.706, 0.9996), (4.856, 5.706, -0.8164), (5.21, 5.578, -0.8164), (5.21, 5.578, 0.9996), (5.556, 5.428, 0.9996), (5.556, 5.428, -0.8164), (5.892, 5.257, -0.8164), (5.892, 5.257, 0.9996), (6.216, 5.065, 0.9996), (6.216, 5.065, -0.8164), (6.528, 4.853, -0.8164), (6.528, 4.853, 0.9996), (6.826, 4.622, 0.9996), (6.826, 4.622, -0.8164), (7.109, 4.373, -0.8164), (7.855, 3.525, 0.9996), (7.624, 3.823, 0.9996), (7.375, 4.106, 0.9996), (7.109, 4.373, 0.9996), (7.375, 4.106, -0.8164), (7.624, 3.823, -0.8164), (8.259, 2.889, 0.9996), (8.067, 3.214, 0.9996), (8.259, 2.889, -0.8164), (8.43, 2.553, -0.8164), (8.067, 3.214, -0.8164), (7.855, 3.525, -0.8164), (8.579, 2.207, 0.9996), (8.43, 2.553, 0.9996), (8.579, 2.207, -0.8164), (8.707, 1.852, -0.8164), (8.894, 1.123, 0.9996), (8.812, 1.49, 0.9996), (8.707, 1.852, 0.9996), (8.812, 1.49, -0.8164), (8.894, 1.123, -0.8164), (8.988, 0.375, 0.9996), (8.953, 0.7503, 0.9996), (8.988, 0.375, -0.8164), (9.0, -0.001713, -0.8164), (8.953, 0.7503, -0.8164), (8.988, -0.3785, 0.9996), (9.0, -0.00172, 0.9996), (8.988, -0.3785, -0.8164), (8.953, -0.7537, -0.8164), (8.811, -1.494, 0.9996), (8.893, -1.126, 0.9996), (8.953, -0.7537, 0.9996), (8.893, -1.126, -0.8164), (8.811, -1.494, -0.8164), (8.578, -2.21, 0.9996), (8.706, -1.856, 0.9996), (8.578, -2.21, -0.8164), (8.428, -2.556, -0.8164), (8.706, -1.856, -0.8164), (8.257, -2.892, 0.9996), (8.428, -2.556, 0.9996), (8.257, -2.892, -0.8164), (8.065, -3.216, -0.8164), (7.622, -3.826, 0.9996), (7.853, -3.528, 0.9996), (8.065, -3.216, 0.9996), (7.853, -3.528, -0.8164), (7.622, -3.826, -0.8164), (7.106, -4.375, 0.9996), (7.373, -4.109, 0.9996), (7.106, -4.375, -0.8164), (6.823, -4.624, -0.8164), (7.373, -4.109, -0.8164), (6.214, -5.067, 0.9996), (6.525, -4.855, 0.9996), (6.823, -4.624, 0.9996), (6.525, -4.855, -0.8164), (6.214, -5.067, -0.8164), (5.553, -5.43, 0.9996), (5.889, -5.259, 0.9996), (5.553, -5.43, -0.8164), (5.207, -5.579, -0.8164), (5.889, -5.259, -0.8164), (4.853, -5.707, 0.9996), (5.207, -5.579, 0.9996), (4.853, -5.707, -0.8164), (4.491, -5.812, -0.8164), (4.123, -5.894, 0.9996), (4.491, -5.812, 0.9996), (4.123, -5.894, -0.8164), (3.75, -5.953, -0.8164), (2.998, -6.0, -0.8164), (2.998, -6.0, 0.9996), (3.375, -5.988, 0.9996), (3.75, -5.953, 0.9996), (3.375, -5.988, -0.8164), (3.341, 5.387, 1.6), (3.002, 5.398, 1.6), (3.678, 5.355, 1.6), (4.013, 5.302, 1.6), (4.344, 5.228, 1.6), (4.669, 5.133, 1.6), (4.988, 5.018, 1.6), (5.3, 4.883, 1.6), (5.602, 4.729, 1.6), (5.894, 4.557, 1.6), (6.174, 4.366, 1.6), (6.442, 4.158, 1.6), (7.368, 3.171, 1.6), (7.16, 3.439, 1.6), (6.936, 3.694, 1.6), (6.696, 3.934, 1.6), (7.731, 2.599, 1.6), (7.558, 2.891, 1.6), (8.019, 1.986, 1.6), (7.885, 2.297, 1.6), (8.302, 1.01, 1.6), (8.229, 1.341, 1.6), (8.134, 1.666, 1.6), (8.387, 0.3374, 1.6), (8.355, 0.675, 1.6), (8.387, -0.3405, 1.6), (8.398, -0.001548, 1.6), (8.228, -1.344, 1.6), (8.302, -1.013, 1.6), (8.355, -0.678, 1.6), (8.018, -1.988, 1.6), (8.133, -1.669, 1.6), (7.729, -2.602, 1.6), (7.883, -2.3, 1.6), (7.158, -3.442, 1.6), (7.366, -3.174, 1.6), (7.557, -2.893, 1.6), (6.694, -3.936, 1.6), (6.934, -3.696, 1.6), (5.891, -4.558, 1.6), (6.171, -4.368, 1.6), (6.439, -4.16, 1.6), (5.297, -4.885, 1.6), (5.599, -4.731, 1.6), (4.667, -5.134, 1.6), (4.986, -5.019, 1.6), (4.01, -5.302, 1.6), (4.341, -5.228, 1.6), (2.999, -5.398, 1.6), (3.337, -5.387, 1.6), (3.675, -5.355, 1.6), (4.22, 6.0, -1.296), (4.619, 6.0, -1.296), (3.817, 6.0, -1.296), (3.41, 6.0, -1.296), (3.002, 6.0, -1.296), (5.011, 6.0, -1.296), (5.395, 6.0, -1.296), (5.77, 5.881, -1.296), (6.133, 5.696, -1.296), (6.485, 5.488, -1.296), (6.823, 5.258, -1.296), (7.145, 5.008, -1.296), (7.451, 4.738, -1.296), (7.74, 4.449, -1.296), (8.01, 4.142, -1.296), (8.698, 3.13, -1.296), (8.883, 2.766, -1.296), (8.49, 3.482, -1.296), (8.26, 3.82, -1.296), (9.045, 2.391, -1.296), (9.183, 2.007, -1.296), (9.297, 1.615, -1.296), (9.386, 1.216, -1.296), (9.488, 0.4063, -1.296), (9.501, -0.001855, -1.296), (9.45, 0.8129, -1.296), (9.488, -0.41, -1.296), (9.449, -0.8166, -1.296), (9.385, -1.22, -1.296), (9.296, -1.618, -1.296), (9.044, -2.395, -1.296), (8.881, -2.77, -1.296), (9.182, -2.011, -1.296), (8.696, -3.133, -1.296), (8.488, -3.485, -1.296), (8.258, -3.823, -1.296), (8.008, -4.145, -1.296), (7.449, -4.74, -1.296), (7.142, -5.01, -1.296), (7.738, -4.451, -1.296), (6.82, -5.26, -1.296), (6.482, -5.49, -1.296), (5.766, -5.883, -1.296), (5.391, -6.045, -1.296), (6.13, -5.698, -1.296), (5.007, -6.183, -1.296), (4.615, -6.297, -1.296), (4.216, -6.386, -1.296), (3.813, -6.45, -1.296), (2.998, -6.501, -1.296), (3.406, -6.488, -1.296), (4.22, 6.0, -1.837), (4.619, 6.0, -1.837), (3.817, 6.0, -1.837), (3.41, 6.0, -1.837), (3.002, 6.0, -1.837), (5.011, 6.0, -1.837), (5.395, 6.0, -1.837), (5.77, 5.881, -1.837), (6.133, 5.696, -1.837), (6.485, 5.488, -1.837), (6.823, 5.258, -1.837), (7.145, 5.008, -1.837), (7.451, 4.738, -1.837), (7.74, 4.449, -1.837), (8.01, 4.142, -1.837), (8.698, 3.13, -1.837), (8.883, 2.766, -1.837), (8.49, 3.482, -1.837), (8.26, 3.82, -1.837), (9.045, 2.391, -1.837), (9.183, 2.007, -1.837), (9.297, 1.615, -1.837), (9.386, 1.216, -1.837), (9.488, 0.4063, -1.837), (9.501, -0.001855, -1.837), (9.45, 0.8129, -1.837), (9.488, -0.41, -1.837), (9.449, -0.8166, -1.837), (9.385, -1.22, -1.837), (9.296, -1.618, -1.837), (9.044, -2.395, -1.837), (8.881, -2.77, -1.837), (9.182, -2.011, -1.837), (8.696, -3.133, -1.837), (8.488, -3.485, -1.837), (8.258, -3.823, -1.837), (8.008, -4.145, -1.837), (7.449, -4.74, -1.837), (7.142, -5.01, -1.837), (7.738, -4.451, -1.837), (6.82, -5.26, -1.837), (6.482, -5.49, -1.837), (5.766, -5.883, -1.837), (5.391, -6.045, -1.837), (6.13, -5.698, -1.837), (5.007, -6.183, -1.837), (4.615, -6.297, -1.837), (4.216, -6.386, -1.837), (3.813, -6.45, -1.837), (2.998, -6.501, -1.837), (3.406, -6.488, -1.837), (4.069, 5.595, -2.616), (4.418, 5.517, -2.616), (3.716, 5.651, -2.616), (3.359, 5.685, -2.616), (3.002, 5.697, -2.616), (4.762, 5.417, -2.616), (5.099, 5.296, -2.616), (5.427, 5.154, -2.616), (5.746, 4.991, -2.616), (6.054, 4.809, -2.616), (6.35, 4.608, -2.616), (6.632, 4.388, -2.616), (6.901, 4.152, -2.616), (7.154, 3.898, -2.616), (7.39, 3.63, -2.616), (7.993, 2.743, -2.616), (8.155, 2.424, -2.616), (7.811, 3.051, -2.616), (7.61, 3.347, -2.616), (8.297, 2.096, -2.616), (8.418, 1.759, -2.616), (8.518, 1.415, -2.616), (8.596, 1.066, -2.616), (8.686, 0.3561, -2.616), (8.697, -0.001626, -2.616), (8.652, 0.7124, -2.616), (8.685, -0.3593, -2.616), (8.652, -0.7156, -2.616), (8.595, -1.069, -2.616), (8.517, -1.418, -2.616), (8.296, -2.099, -2.616), (8.154, -2.427, -2.616), (8.417, -1.762, -2.616), (7.991, -2.746, -2.616), (7.809, -3.054, -2.616), (7.608, -3.35, -2.616), (7.388, -3.632, -2.616), (6.898, -4.154, -2.616), (6.63, -4.39, -2.616), (7.152, -3.901, -2.616), (6.347, -4.61, -2.616), (6.051, -4.811, -2.616), (5.424, -5.155, -2.616), (5.096, -5.297, -2.616), (5.743, -4.993, -2.616), (4.759, -5.418, -2.616), (4.415, -5.518, -2.616), (4.066, -5.596, -2.616), (3.712, -5.652, -2.616), (2.998, -5.697, -2.616), (3.356, -5.685, -2.616)], [], [(9, 6, 7, 8), (78, 79, 76, 77), (3, 2, 0, 1), (100, 101, 98, 99), (101, 92, 91, 98), (11, 10, 9, 8), (89, 84, 83, 86), (93, 95, 94, 90), (65, 67, 66, 62), (25, 14, 13, 12), (70, 71, 68, 69), (32, 33, 30, 31), (17, 18, 15, 16), (67, 60, 59, 66), (29, 17, 16, 26), (53, 46, 45, 52), (81, 74, 73, 80), (24, 14, 25, 23), (57, 50, 49, 54), (85, 78, 77, 82), (74, 75, 72, 73), (60, 61, 58, 59), (84, 85, 82, 83), (13, 10, 11, 12), (20, 22, 21, 19), (37, 39, 38, 34), (88, 89, 86, 87), (75, 70, 69, 72), (51, 53, 52, 48), (71, 64, 63, 68), (50, 51, 48, 49), (79, 81, 80, 76), (43, 36, 35, 40), (97, 88, 87, 96), (56, 57, 54, 55), (28, 29, 26, 27), (64, 65, 62, 63), (95, 97, 96, 94), (18, 20, 19, 15), (33, 28, 27, 30), (22, 24, 23, 21), (39, 32, 31, 38), (42, 43, 40, 41), (46, 47, 44, 45), (7, 6, 5, 4), (47, 42, 41, 44), (61, 56, 55, 58), (36, 37, 34, 35), (92, 93, 90, 91), (5, 2, 3, 4), (67, 65, 134, 135), (28, 33, 118, 115), (85, 84, 143, 144), (24, 22, 113, 114), (65, 64, 133, 134), (39, 37, 120, 121), (84, 89, 146, 143), (64, 71, 137, 133), (53, 51, 127, 128), (0, 2, 103, 102), (2, 5, 104, 103), (9, 10, 107, 106), (57, 56, 129, 130), (13, 14, 109, 108), (56, 61, 132, 129), (61, 60, 131, 132), (75, 74, 138, 139), (70, 75, 139, 136), (60, 67, 135, 131), (74, 81, 142, 138), (81, 79, 141, 142), (6, 9, 106, 105), (95, 93, 148, 149), (101, 100, 151, 152), (97, 95, 149, 150), (89, 88, 145, 146), (43, 42, 122, 123), (88, 97, 150, 145), (42, 47, 125, 122), (5, 6, 105, 104), (20, 18, 111, 112), (37, 36, 119, 120), (33, 32, 117, 118), (71, 70, 136, 137), (36, 43, 123, 119), (32, 39, 121, 117), (51, 50, 126, 127), (50, 57, 130, 126), (79, 78, 140, 141), (78, 85, 144, 140), (93, 92, 147, 148), (47, 46, 124, 125), (46, 53, 128, 124), (92, 101, 152, 147), (18, 17, 110, 111), (17, 29, 116, 110), (29, 28, 115, 116), (10, 13, 108, 107), (22, 20, 112, 113), (14, 24, 114, 109), (7, 4, 155, 156), (98, 91, 199, 202), (41, 40, 173, 174), (82, 77, 192, 194), (91, 90, 198, 199), (90, 94, 200, 198), (99, 98, 202, 203), (49, 48, 177, 178), (3, 1, 153, 154), (69, 68, 187, 188), (35, 34, 170, 171), (48, 52, 179, 177), (34, 38, 172, 170), (52, 45, 176, 179), (19, 21, 163, 162), (68, 63, 185, 187), (25, 12, 159, 165), (86, 83, 195, 196), (45, 44, 175, 176), (16, 15, 160, 161), (83, 82, 194, 195), (15, 19, 162, 160), (11, 8, 157, 158), (96, 87, 197, 201), (27, 26, 166, 167), (38, 31, 169, 172), (77, 76, 191, 192), (58, 55, 181, 182), (21, 23, 164, 163), (54, 49, 178, 180), (76, 80, 193, 191), (66, 59, 183, 186), (87, 86, 196, 197), (80, 73, 190, 193), (72, 69, 188, 189), (30, 27, 167, 168), (94, 96, 201, 200), (40, 35, 171, 173), (8, 7, 156, 157), (26, 16, 161, 166), (4, 3, 154, 155), (55, 54, 180, 181), (63, 62, 184, 185), (73, 72, 189, 190), (31, 30, 168, 169), (62, 66, 186, 184), (59, 58, 182, 183), (12, 11, 158, 159), (23, 25, 165, 164), (44, 41, 174, 175), (202, 199, 250, 253), (167, 166, 217, 218), (174, 173, 224, 225), (182, 181, 232, 233), (186, 183, 234, 237), (196, 195, 246, 247), (197, 196, 247, 248), (158, 157, 208, 209), (168, 167, 218, 219), (193, 190, 241, 244), (185, 184, 235, 236), (184, 186, 237, 235), (155, 154, 205, 206), (159, 158, 209, 210), (164, 165, 216, 215), (175, 174, 225, 226), (178, 177, 228, 229), (188, 187, 238, 239), (177, 179, 230, 228), (162, 163, 214, 213), (161, 160, 211, 212), (160, 162, 213, 211), (192, 191, 242, 243), (191, 193, 244, 242), (166, 161, 212, 217), (189, 188, 239, 240), (169, 168, 219, 220), (200, 201, 252, 251), (199, 198, 249, 250), (198, 200, 251, 249), (194, 192, 243, 245), (154, 153, 204, 205), (203, 202, 253, 254), (171, 170, 221, 222), (187, 185, 236, 238), (170, 172, 223, 221), (165, 159, 210, 216), (176, 175, 226, 227), (195, 194, 245, 246), (201, 197, 248, 252), (163, 164, 215, 214), (173, 171, 222, 224), (172, 169, 220, 223), (181, 180, 231, 232), (180, 178, 229, 231), (183, 182, 233, 234), (157, 156, 207, 208), (156, 155, 206, 207), (190, 189, 240, 241), (179, 176, 227, 230), (219, 218, 269, 270), (244, 241, 292, 295), (236, 235, 286, 287), (235, 237, 288, 286), (206, 205, 256, 257), (210, 209, 260, 261), (215, 216, 267, 266), (226, 225, 276, 277), (229, 228, 279, 280), (239, 238, 289, 290), (228, 230, 281, 279), (213, 214, 265, 264), (212, 211, 262, 263), (211, 213, 264, 262), (243, 242, 293, 294), (242, 244, 295, 293), (217, 212, 263, 268), (240, 239, 290, 291), (220, 219, 270, 271), (251, 252, 303, 302), (250, 249, 300, 301), (249, 251, 302, 300), (245, 243, 294, 296), (205, 204, 255, 256), (254, 253, 304, 305), (222, 221, 272, 273), (238, 236, 287, 289), (221, 223, 274, 272), (216, 210, 261, 267), (227, 226, 277, 278), (246, 245, 296, 297), (252, 248, 299, 303), (214, 215, 266, 265), (224, 222, 273, 275), (223, 220, 271, 274), (232, 231, 282, 283), (231, 229, 280, 282), (234, 233, 284, 285), (208, 207, 258, 259), (207, 206, 257, 258), (241, 240, 291, 292), (230, 227, 278, 281), (253, 250, 301, 304), (218, 217, 268, 269), (225, 224, 275, 276), (233, 232, 283, 284), (237, 234, 285, 288), (247, 246, 297, 298), (248, 247, 298, 299), (209, 208, 259, 260), (203, 254, 559, 508), (559, 254, 305, 610), (399, 406, 402, 401), (331, 338, 341, 342), (360, 363, 362, 364), (398, 400, 399, 401), (324, 327, 326, 325), (312, 308, 309, 310), (330, 334, 333, 335), (362, 361, 365, 364), (356, 353, 352, 354), (320, 323, 322, 321), (374, 377, 376, 378), (386, 385, 389, 388), (348, 347, 351, 350), (311, 315, 316, 317), (361, 367, 370, 365), (371, 377, 374, 373), (395, 400, 398, 397), (309, 315, 311, 310), (394, 391, 390, 392), (380, 387, 383, 382), (343, 349, 346, 345), (393, 396, 395, 397), (316, 319, 318, 317), (346, 349, 348, 350), (332, 331, 342, 336), (355, 358, 357, 359), (376, 375, 379, 378), (341, 338, 337, 339), (340, 344, 343, 345), (347, 353, 356, 351), (383, 387, 386, 388), (366, 372, 369, 368), (357, 363, 360, 359), (328, 334, 330, 329), (333, 332, 336, 335), (318, 319, 320, 321), (326, 327, 328, 329), (385, 391, 394, 389), (337, 344, 340, 339), (369, 372, 371, 373), (384, 381, 380, 382), (352, 358, 355, 354), (375, 381, 384, 379), (322, 323, 324, 325), (370, 367, 366, 368), (390, 396, 393, 392), (405, 404, 403, 407), (402, 406, 405, 407), (306, 308, 312, 313), (307, 306, 313, 314), (332, 333, 422, 421), (357, 358, 434, 433), (390, 391, 451, 450), (338, 331, 420, 425), (363, 357, 433, 437), (386, 387, 449, 448), (396, 390, 450, 453), (395, 396, 453, 452), (399, 400, 455, 454), (400, 395, 452, 455), (306, 307, 409, 408), (331, 332, 421, 420), (406, 399, 454, 458), (308, 306, 408, 410), (343, 344, 427, 426), (349, 343, 426, 430), (337, 338, 425, 424), (320, 319, 414, 415), (344, 337, 424, 427), (362, 363, 437, 436), (333, 334, 423, 422), (376, 377, 444, 443), (380, 381, 446, 445), (385, 386, 448, 447), (387, 380, 445, 449), (315, 309, 411, 412), (391, 385, 447, 451), (324, 323, 416, 417), (404, 405, 457, 456), (309, 308, 410, 411), (361, 362, 436, 435), (328, 327, 418, 419), (366, 367, 439, 438), (334, 328, 419, 423), (375, 376, 443, 442), (372, 366, 438, 441), (381, 375, 442, 446), (347, 348, 429, 428), (348, 349, 430, 429), (319, 316, 413, 414), (353, 347, 428, 432), (371, 372, 441, 440), (377, 371, 440, 444), (405, 406, 458, 457), (352, 353, 432, 431), (327, 324, 417, 418), (358, 352, 431, 434), (316, 315, 412, 413), (323, 320, 415, 416), (367, 361, 435, 439), (378, 379, 495, 494), (383, 388, 499, 497), (364, 365, 488, 487), (314, 313, 462, 463), (317, 318, 465, 464), (346, 350, 480, 479), (402, 407, 509, 507), (354, 355, 483, 482), (356, 354, 482, 484), (373, 374, 493, 492), (322, 325, 468, 467), (359, 360, 486, 485), (345, 346, 479, 478), (369, 373, 492, 490), (393, 397, 504, 502), (401, 402, 507, 506), (389, 394, 503, 500), (388, 389, 500, 499), (340, 345, 478, 475), (351, 356, 484, 481), (365, 370, 491, 488), (330, 335, 472, 471), (321, 322, 467, 466), (342, 341, 476, 477), (326, 329, 470, 469), (336, 342, 477, 473), (382, 383, 497, 496), (384, 382, 496, 498), (374, 378, 494, 493), (310, 311, 460, 459), (392, 393, 502, 501), (407, 403, 508, 509), (312, 310, 459, 461), (394, 392, 501, 503), (311, 317, 464, 460), (398, 401, 506, 505), (325, 326, 469, 468), (313, 312, 461, 462), (329, 330, 471, 470), (368, 369, 490, 489), (370, 368, 489, 491), (335, 336, 473, 472), (360, 364, 487, 486), (350, 351, 481, 480), (318, 321, 466, 465), (339, 340, 475, 474), (379, 384, 498, 495), (341, 339, 474, 476), (397, 398, 505, 504), (355, 359, 485, 483), (477, 476, 527, 528), (479, 480, 531, 530), (500, 503, 554, 551), (469, 470, 521, 520), (489, 490, 541, 540), (491, 489, 540, 542), (501, 502, 553, 552), (503, 501, 552, 554), (505, 506, 557, 556), (465, 466, 517, 516), (474, 475, 526, 525), (476, 474, 525, 527), (507, 509, 560, 558), (482, 483, 534, 533), (487, 488, 539, 538), (484, 482, 533, 535), (492, 493, 544, 543), (502, 504, 555, 553), (475, 478, 529, 526), (488, 491, 542, 539), (466, 467, 518, 517), (496, 497, 548, 547), (459, 460, 511, 510), (498, 496, 547, 549), (461, 459, 510, 512), (470, 471, 522, 521), (493, 494, 545, 544), (472, 473, 524, 523), (483, 485, 536, 534), (462, 461, 512, 513), (494, 495, 546, 545), (480, 481, 532, 531), (497, 499, 550, 548), (478, 479, 530, 529), (467, 468, 519, 518), (490, 492, 543, 541), (485, 486, 537, 536), (499, 500, 551, 550), (481, 484, 535, 532), (471, 472, 523, 522), (509, 508, 559, 560), (473, 477, 528, 524), (486, 487, 538, 537), (460, 464, 515, 511), (468, 469, 520, 519), (463, 462, 513, 514), (464, 465, 516, 515), (495, 498, 549, 546), (504, 505, 556, 555), (506, 507, 558, 557), (520, 521, 572, 571), (540, 541, 592, 591), (542, 540, 591, 593), (552, 553, 604, 603), (554, 552, 603, 605), (556, 557, 608, 607), (516, 517, 568, 567), (525, 526, 577, 576), (527, 525, 576, 578), (558, 560, 611, 609), (533, 534, 585, 584), (538, 539, 590, 589), (535, 533, 584, 586), (543, 544, 595, 594), (553, 555, 606, 604), (526, 529, 580, 577), (539, 542, 593, 590), (517, 518, 569, 568), (547, 548, 599, 598), (510, 511, 562, 561), (549, 547, 598, 600), (512, 510, 561, 563), (521, 522, 573, 572), (544, 545, 596, 595), (523, 524, 575, 574), (534, 536, 587, 585), (513, 512, 563, 564), (545, 546, 597, 596), (531, 532, 583, 582), (548, 550, 601, 599), (529, 530, 581, 580), (518, 519, 570, 569), (541, 543, 594, 592), (536, 537, 588, 587), (550, 551, 602, 601), (532, 535, 586, 583), (522, 523, 574, 573), (560, 559, 610, 611), (524, 528, 579, 575), (537, 538, 589, 588), (511, 515, 566, 562), (519, 520, 571, 570), (514, 513, 564, 565), (515, 516, 567, 566), (546, 549, 600, 597), (555, 556, 607, 606), (557, 558, 609, 608), (528, 527, 578, 579), (530, 531, 582, 581), (551, 554, 605, 602), (99, 203, 508, 403), (100, 99, 403, 404), (151, 100, 404, 456), (102, 409, 307, 0), (1, 0, 307, 314), (153, 1, 314, 463), (204, 153, 463, 514), (255, 204, 514, 565), (263, 262, 264, 265, 266, 267, 261, 260, 259, 258, 257, 256, 255, 565, 564, 563, 561, 562, 566, 567, 568, 569, 570, 571, 572, 573, 574, 575, 579, 578, 576, 577, 580, 581, 582, 583, 586, 584, 585, 587, 588, 589, 590, 593, 591, 592, 594, 595, 596, 597, 600, 598, 599, 601, 602, 605, 603, 604, 606, 607, 608, 609, 611, 610, 305, 304, 301, 300, 302, 303, 299, 298, 297, 296, 294, 293, 295, 292, 291, 290, 289, 287, 286, 288, 285, 284, 283, 282, 280, 279, 281, 278, 277, 276, 275, 273, 272, 274, 271, 270, 269, 268), (115, 118, 117, 121, 120, 119, 123, 122, 125, 124, 128, 127, 126, 130, 129, 132, 131, 135, 134, 133, 137, 136, 139, 138, 142, 141, 140, 144, 143, 146, 145, 150, 149, 148, 147, 152, 151, 456, 457, 458, 454, 455, 452, 453, 450, 451, 447, 448, 449, 445, 446, 442, 443, 444, 440, 441, 438, 439, 435, 436, 437, 433, 434, 431, 432, 428, 429, 430, 426, 427, 424, 425, 420, 421, 422, 423, 419, 418, 417, 416, 415, 414, 413, 412, 411, 410, 408, 409, 102, 103, 104, 105, 106, 107, 108, 109, 114, 113, 112, 111, 110, 116)])
me_base_feet_002.update()
me_cube_005 = bpy.data.meshes.new('Cube.005')
me_cube_005.from_pydata([(-3.0, 6.105, 8.813e-14), (-4.191, 5.988, 8.813e-14), (-5.336, 5.64, 8.813e-14), (-6.392, 5.076, 8.813e-14), (-7.317, 4.317, 8.813e-14), (-8.076, 3.392, 8.813e-14), (-8.64, 2.336, 8.813e-14), (-8.988, 1.191, 8.813e-14), (-9.105, 2.31e-06, 8.813e-14), (-8.988, -1.191, 8.813e-14), (-8.64, -2.336, 8.813e-14), (-8.076, -3.392, 8.813e-14), (-7.317, -4.317, 8.813e-14), (-6.392, -5.076, 8.813e-14), (-5.336, -5.64, 8.813e-14), (-4.191, -5.988, 8.813e-14), (-3.0, -6.105, 0.0), (-3.0, 6.105, 0.7586), (-4.191, 5.988, 0.7586), (-5.336, 5.64, 0.7586), (-6.392, 5.076, 0.7586), (-7.317, 4.317, 0.7586), (-8.076, 3.392, 0.7586), (-8.64, 2.336, 0.7586), (-8.988, 1.191, 0.7586), (-9.105, 2.31e-06, 0.7586), (-8.988, -1.191, 0.7586), (-8.64, -2.336, 0.7586), (-8.076, -3.392, 0.7586), (-7.317, -4.317, 0.7586), (-6.392, -5.076, 0.7586), (-5.336, -5.64, 0.7586), (-4.191, -5.988, 0.7586), (-3.0, -6.105, 0.7586), (-3.0, 6.605, 1.259), (-4.289, 6.478, 1.259), (-5.528, 6.102, 1.259), (-6.67, 5.492, 1.259), (-7.671, 4.671, 1.259), (-8.492, 3.67, 1.259), (-9.102, 2.528, 1.259), (-9.478, 1.289, 1.259), (-9.605, 2.31e-06, 1.259), (-9.478, -1.289, 1.259), (-9.102, -2.528, 1.259), (-8.492, -3.67, 1.259), (-7.671, -4.671, 1.259), (-6.67, -5.492, 1.259), (-5.528, -6.105, 1.259), (-4.289, -6.105, 1.259), (-3.0, -6.105, 1.259), (-3.0, 6.605, 2.7), (-4.289, 6.478, 2.7), (-5.528, 6.102, 2.7), (-6.67, 5.492, 2.7), (-7.671, 4.671, 2.7), (-8.492, 3.67, 2.7), (-9.102, 2.528, 2.7), (-9.478, 1.289, 2.7), (-9.605, 2.31e-06, 2.7), (-9.478, -1.289, 2.7), (-9.102, -2.528, 2.7), (-8.492, -3.67, 2.7), (-7.671, -4.671, 2.7), (-6.67, -5.492, 2.7), (-5.528, -6.105, 2.7), (-4.289, -6.105, 2.7), (-3.0, -6.105, 2.7), (3.0, 6.105, 8.813e-14), (3.0, -6.105, 0.0), (4.191, -5.988, 8.813e-14), (5.336, -5.64, 8.813e-14), (6.392, -5.076, 8.813e-14), (7.317, -4.317, 8.813e-14), (8.076, -3.392, 8.813e-14), (8.64, -2.336, 8.813e-14), (8.988, -1.191, 8.813e-14), (9.105, 2.31e-06, 8.813e-14), (8.988, 1.191, 8.813e-14), (8.64, 2.336, 8.813e-14), (8.076, 3.392, 8.813e-14), (7.317, 4.317, 8.813e-14), (6.392, 5.076, 8.813e-14), (5.336, 5.64, 8.813e-14), (4.191, 5.988, 8.813e-14), (3.0, 6.105, 0.7586), (3.0, -6.105, 0.7586), (4.191, -5.988, 0.7586), (5.336, -5.64, 0.7586), (6.392, -5.076, 0.7586), (7.317, -4.317, 0.7586), (8.076, -3.392, 0.7586), (8.64, -2.336, 0.7586), (8.988, -1.191, 0.7586), (9.105, 2.31e-06, 0.7586), (8.988, 1.191, 0.7586), (8.64, 2.336, 0.7586), (8.076, 3.392, 0.7586), (7.317, 4.317, 0.7586), (6.392, 5.076, 0.7586), (5.336, 5.64, 0.7586), (4.191, 5.988, 0.7586), (3.0, 6.605, 1.259), (3.0, -6.105, 1.259), (4.289, -6.105, 1.259), (5.528, -6.105, 1.259), (6.67, -5.492, 1.259), (7.671, -4.671, 1.259), (8.492, -3.67, 1.259), (9.103, -2.528, 1.259), (9.478, -1.289, 1.259), (9.605, 2.31e-06, 1.259), (9.478, 1.289, 1.259), (9.103, 2.528, 1.259), (8.492, 3.67, 1.259), (7.671, 4.671, 1.259), (6.67, 5.492, 1.259), (5.528, 6.102, 1.259), (4.289, 6.478, 1.259), (3.0, 6.605, 2.7), (3.0, -6.105, 2.7), (4.289, -6.105, 2.7), (5.528, -6.105, 2.7), (6.67, -5.492, 2.7), (7.671, -4.671, 2.7), (8.492, -3.67, 2.7), (9.103, -2.528, 2.7), (9.478, -1.289, 2.7), (9.605, 2.31e-06, 2.7), (9.478, 1.289, 2.7), (9.103, 2.528, 2.7), (8.492, 3.67, 2.7), (7.671, 4.671, 2.7), (6.67, 5.492, 2.7), (5.528, 6.102, 2.7), (4.289, 6.478, 2.7)], [], [(11, 12, 29, 28), (12, 13, 30, 29), (13, 14, 31, 30), (0, 1, 18, 17), (14, 15, 32, 31), (1, 2, 19, 18), (15, 16, 33, 32), (2, 3, 20, 19), (3, 4, 21, 20), (4, 5, 22, 21), (5, 6, 23, 22), (6, 7, 24, 23), (7, 8, 25, 24), (8, 9, 26, 25), (9, 10, 27, 26), (10, 11, 28, 27), (23, 24, 41, 40), (24, 25, 42, 41), (25, 26, 43, 42), (26, 27, 44, 43), (27, 28, 45, 44), (28, 29, 46, 45), (29, 30, 47, 46), (30, 31, 48, 47), (17, 18, 35, 34), (31, 32, 49, 48), (18, 19, 36, 35), (32, 33, 50, 49), (19, 20, 37, 36), (20, 21, 38, 37), (21, 22, 39, 38), (22, 23, 40, 39), (43, 44, 61, 60), (44, 45, 62, 61), (45, 46, 63, 62), (46, 47, 64, 63), (47, 48, 65, 64), (34, 35, 52, 51), (48, 49, 66, 65), (35, 36, 53, 52), (49, 50, 67, 66), (36, 37, 54, 53), (37, 38, 55, 54), (38, 39, 56, 55), (39, 40, 57, 56), (40, 41, 58, 57), (41, 42, 59, 58), (17, 34, 102, 85), (42, 43, 60, 59), (67, 50, 103, 120), (51, 119, 102, 34), (78, 79, 96, 95), (79, 80, 97, 96), (80, 81, 98, 97), (81, 82, 99, 98), (82, 83, 100, 99), (69, 70, 87, 86), (83, 84, 101, 100), (70, 71, 88, 87), (84, 68, 85, 101), (71, 72, 89, 88), (72, 73, 90, 89), (73, 74, 91, 90), (74, 75, 92, 91), (75, 76, 93, 92), (76, 77, 94, 93), (77, 78, 95, 94), (89, 90, 107, 106), (90, 91, 108, 107), (91, 92, 109, 108), (92, 93, 110, 109), (93, 94, 111, 110), (94, 95, 112, 111), (95, 96, 113, 112), (96, 97, 114, 113), (97, 98, 115, 114), (98, 99, 116, 115), (99, 100, 117, 116), (86, 87, 104, 103), (100, 101, 118, 117), (87, 88, 105, 104), (101, 85, 102, 118), (88, 89, 106, 105), (109, 110, 127, 126), (110, 111, 128, 127), (111, 112, 129, 128), (112, 113, 130, 129), (113, 114, 131, 130), (114, 115, 132, 131), (115, 116, 133, 132), (116, 117, 134, 133), (103, 104, 121, 120), (117, 118, 135, 134), (104, 105, 122, 121), (118, 102, 119, 135), (105, 106, 123, 122), (106, 107, 124, 123), (107, 108, 125, 124), (108, 109, 126, 125), (0, 17, 85, 68), (86, 103, 50, 33), (69, 86, 33, 16), (0, 68, 84, 83, 82, 81, 80, 79, 78, 77, 76, 75, 74, 73, 72, 71, 70, 69, 16, 15, 14, 13, 12, 11, 10, 9, 8, 7, 6, 5, 4, 3, 2, 1), (51, 52, 53, 54, 55, 56, 57, 58, 59, 60, 61, 62, 63, 64, 65, 66, 67, 120, 121, 122, 123, 124, 125, 126, 127, 128, 129, 130, 131, 132, 133, 134, 135, 119)])
_uv = me_cube_005.uv_layers.new(name='UVMap')
_uv.uv.foreach_set('vector', [0.0, 0.0, 0.0, 0.0, 0.0, 0.0, 0.0, 0.0, 0.0, 0.0, 0.0, 0.0, 0.0, 0.0, 0.0, 0.0, 0.0, 0.0, 0.0, 0.0, 0.0, 0.0, 0.0, 0.0, 0.0, 0.0, 0.0, 0.0, 0.0, 0.0, 0.0, 0.0, 0.0, 0.0, 0.0, 0.0, 0.0, 0.0, 0.0, 0.0, 0.0, 0.0, 0.0, 0.0, 0.0, 0.0, 0.0, 0.0, 0.0, 0.0, 0.0, 0.0, 0.0, 0.0, 0.0, 0.0, 0.0, 0.0, 0.0, 0.0, 0.0, 0.0, 0.0, 0.0, 0.0, 0.0, 0.0, 0.0, 0.0, 0.0, 0.0, 0.0, 0.0, 0.0, 0.0, 0.0, 0.0, 0.0, 0.0, 0.0, 0.0, 0.0, 0.0, 0.0, 0.0, 0.0, 0.0, 0.0, 0.0, 0.0, 0.0, 0.0, 0.0, 0.0, 0.0, 0.0, 0.0, 0.0, 0.0, 0.0, 0.0, 0.0, 0.0, 0.0, 0.0, 0.0, 0.0, 0.0, 0.0, 0.0, 0.0, 0.0, 0.0, 0.0, 0.0, 0.0, 0.0, 0.0, 0.0, 0.0, 0.0, 0.0, 0.0, 0.0, 0.0, 0.0, 0.0, 0.0, 0.0, 0.0, 0.0, 0.0, 0.0, 0.0, 0.0, 0.0, 0.0, 0.0, 0.0, 0.0, 0.0, 0.0, 0.0, 0.0, 0.0, 0.0, 0.0, 0.0, 0.0, 0.0, 0.0, 0.0, 0.0, 0.0, 0.0, 0.0, 0.0, 0.0, 0.0, 0.0, 0.0, 0.0, 0.0, 0.0, 0.0, 0.0, 0.0, 0.0, 0.0, 0.0, 0.0, 0.0, 0.0, 0.0, 0.0, 0.0, 0.0, 0.0, 0.0, 0.0, 0.0, 0.0, 0.0, 0.0, 0.0, 0.0, 0.0, 0.0, 0.0, 0.0, 0.0, 0.0, 0.0, 0.0, 0.0, 0.0, 0.0, 0.0, 0.0, 0.0, 0.0, 0.0, 0.0, 0.0, 0.0, 0.0, 0.0, 0.0, 0.0, 0.0, 0.0, 0.0, 0.0, 0.0, 0.0, 0.0, 0.0, 0.0, 0.0, 0.0, 0.0, 0.0, 0.0, 0.0, 0.0, 0.0, 0.0, 0.0, 0.0, 0.0, 0.0, 0.0, 0.0, 0.0, 0.0, 0.0, 0.0, 0.0, 0.0, 0.0, 0.0, 0.0, 0.0, 0.0, 0.0, 0.0, 0.0, 0.0, 0.0, 0.0, 0.0, 0.0, 0.0, 0.0, 0.0, 0.0, 0.0, 0.0, 0.0, 0.0, 0.0, 0.0, 0.0, 0.0, 0.0, 0.0, 0.0, 0.0, 0.0, 0.0, 0.0, 0.0, 0.0, 0.0, 0.0, 0.0, 0.0, 0.0, 0.0, 0.0, 0.0, 0.0, 0.0, 0.0, 0.0, 0.0, 0.0, 0.0, 0.0, 0.0, 0.0, 0.0, 0.0, 0.0, 0.0, 0.0, 0.0, 0.0, 0.0, 0.0, 0.0, 0.0, 0.0, 0.0, 0.0, 0.0, 0.0, 0.0, 0.0, 0.0, 0.0, 0.0, 0.0, 0.0, 0.0, 0.0, 0.0, 0.0, 0.0, 0.0, 0.0, 0.0, 0.0, 0.0, 0.0, 0.0, 0.0, 0.0, 0.0, 0.0, 0.0, 0.0, 0.0, 0.0, 0.0, 0.0, 0.0, 0.0, 0.0, 0.0, 0.0, 0.0, 0.0, 0.0, 0.0, 0.0, 0.0, 0.0, 0.0, 0.0, 0.0, 0.0, 0.0, 0.0, 0.0, 0.0, 0.0, 0.0, 0.0, 0.0, 0.0, 0.0, 0.0, 0.0, 0.0, 0.0, 0.0, 0.0, 0.0, 0.0, 0.0, 0.0, 0.0, 0.0, 0.0, 0.0, 0.0, 0.0, 0.0, 0.0, 0.0, 0.0, 0.0, 0.0, 0.0, 0.0, 0.0, 0.0, 0.0, 0.0, 0.0, 0.0, 0.0, 0.0, 0.0, 0.0, 0.0, 0.0, 0.0, 0.0, 0.0, 0.0, 0.0, 0.0, 0.0, 0.0, 0.0, 0.0, 0.0, 0.0, 0.0, 0.0, 0.0, 0.0, 0.0, 0.0, 0.0, 0.0, 0.0, 0.0, 0.0, 0.0, 0.0, 0.0, 0.0, 0.0, 0.0, 0.0, 0.0, 0.0, 0.0, 0.0, 0.0, 0.0, 0.0, 0.0, 0.0, 0.0, 0.0, 0.0, 0.0, 0.0, 0.0, 0.0, 0.0, 0.0, 0.0, 0.0, 0.0, 0.0, 0.0, 0.0, 0.0, 0.0, 0.0, 0.0, 0.0, 0.0, 0.0, 0.0, 0.0, 0.0, 0.0, 0.0, 0.0, 0.0, 0.0, 0.0, 0.0, 0.0, 0.0, 0.0, 0.0, 0.0, 0.0, 0.0, 0.0, 0.0, 0.0, 0.0, 0.0, 0.0, 0.0, 0.0, 0.0, 0.0, 0.0, 0.0, 0.0, 0.0, 0.0, 0.0, 0.0, 0.0, 0.0, 0.0, 0.0, 0.0, 0.0, 0.0, 0.0, 0.0, 0.0, 0.0, 0.0, 0.0, 0.0, 0.0, 0.0, 0.0, 0.0, 0.0, 0.0, 0.0, 0.0, 0.0, 0.0, 0.0, 0.0, 0.0, 0.0, 0.0, 0.0, 0.0, 0.0, 0.0, 0.0, 0.0, 0.0, 0.0, 0.0, 0.0, 0.0, 0.0, 0.0, 0.0, 0.0, 0.0, 0.0, 0.0, 0.0, 0.0, 0.0, 0.0, 0.0, 0.0, 0.0, 0.0, 0.0, 0.0, 0.0, 0.0, 0.0, 0.0, 0.0, 0.0, 0.0, 0.0, 0.0, 0.0, 0.0, 0.0, 0.0, 0.0, 0.0, 0.0, 0.0, 0.0, 0.0, 0.0, 0.0, 0.0, 0.0, 0.0, 0.0, 0.0, 0.0, 0.0, 0.0, 0.0, 0.0, 0.0, 0.0, 0.0, 0.0, 0.0, 0.0, 0.0, 0.0, 0.0, 0.0, 0.0, 0.0, 0.0, 0.0, 0.0, 0.0, 0.0, 0.0, 0.0, 0.0, 0.0, 0.0, 0.0, 0.0, 0.0, 0.0, 0.0, 0.0, 0.0, 0.0, 0.0, 0.0, 0.0, 0.0, 0.0, 0.0, 0.0, 0.0, 0.0, 0.0, 0.0, 0.0, 0.0, 0.0, 0.0, 0.0, 0.0, 0.0, 0.0, 0.0, 0.0, 0.0, 0.0, 0.0, 0.0, 0.0, 0.0, 0.0, 0.0, 0.0, 0.0, 0.0, 0.0, 0.0, 0.0, 0.0, 0.0, 0.0, 0.0, 0.0, 0.0, 0.0, 0.0, 0.0, 0.0, 0.0, 0.0, 0.0, 0.0, 0.0, 0.0, 0.0, 0.0, 0.0, 0.0, 0.0, 0.0, 0.0, 0.0, 0.0, 0.0, 0.0, 0.0, 0.0, 0.0, 0.0, 0.0, 0.0, 0.0, 0.0, 0.0, 0.0, 0.0, 0.0, 0.0, 0.0, 0.0, 0.0, 0.0, 0.0, 0.0, 0.0, 0.0, 0.0, 0.0, 0.0, 0.0, 0.0, 0.0, 0.0, 0.0, 0.0, 0.0, 0.0, 0.0, 0.0, 0.0, 0.0, 0.0, 0.0, 0.0, 0.0, 0.0, 0.0, 0.0, 0.0, 0.0, 0.0, 0.0, 0.0, 0.0, 0.0, 0.0, 0.0, 0.0, 0.0, 0.0, 0.0, 0.0, 0.0, 0.0, 0.0, 0.0, 0.0, 0.0, 0.0, 0.0, 0.0, 0.0, 0.0, 0.0, 0.0, 0.0, 0.0, 0.0, 0.0, 0.0, 0.0, 0.0, 0.0, 0.0, 0.0, 0.0, 0.0, 0.0, 0.0, 0.0, 0.0, 0.0, 0.0, 0.0, 0.0, 0.0, 0.0, 0.0, 0.0, 0.0, 0.0, 0.0, 0.0, 0.0, 0.0, 0.0, 0.0, 0.0, 0.0, 0.0, 0.0, 0.0, 0.0, 0.0, 0.0, 0.0, 0.0, 0.0, 0.0, 0.0, 0.0, 0.0, 0.0, 0.0, 0.0, 0.0, 0.0, 0.0, 0.0, 0.0, 0.0, 0.0, 0.0, 0.0, 0.0, 0.0, 0.0, 0.0, 0.0, 0.0, 0.0, 0.0, 0.0, 0.0, 0.0, 0.0, 0.0, 0.0, 0.0, 0.0, 0.0, 0.0, 0.0, 0.0, 0.0, 0.0, 0.0, 0.0, 0.0, 0.0, 0.0, 0.0, 0.0, 0.0, 0.0, 0.0, 0.0, 0.0, 0.0, 0.0, 0.0, 0.0, 0.0, 0.0, 0.0, 0.0, 0.0, 0.0, 0.0, 0.0, 0.0, 0.0, 0.0, 0.0, 0.0, 0.0, 0.0, 0.0, 0.0, 0.0, 0.0, 0.0, 0.0, 0.0, 0.0, 0.0, 0.0, 0.0, 0.0, 0.0, 0.0, 0.0, 0.0, 0.0, 0.0, 0.0, 0.0, 0.0, 0.0, 0.0, 0.0, 0.0, 0.0, 0.0, 0.0, 0.0, 0.0, 0.0, 0.0, 0.0, 0.0, 0.0, 0.0, 0.0, 0.0, 0.0, 0.0, 0.0, 0.0, 0.0, 0.0, 0.0, 0.0, 0.0, 0.0, 0.0, 0.0, 0.0, 0.0, 0.0, 0.0, 0.0, 0.0, 0.0, 0.0, 0.0, 0.0, 0.0, 0.0, 0.0, 0.0, 0.0, 0.0, 0.0, 0.0, 0.0, 0.0, 0.0, 0.0, 0.0, 0.0, 0.0, 0.0, 0.0, 0.0, 0.0, 0.0, 0.0, 0.0, 0.0, 0.0, 0.0, 0.0, 0.0, 0.0, 0.0, 0.0, 0.0, 0.0, 0.0, 0.0, 0.0, 0.0, 0.0])
me_cube_005.materials.append(None)
me_cube_005.update()

# ---- objects
ob_left_skate = bpy.data.objects.new('Left skate', None)
ob_skate_v4 = bpy.data.objects.new('Skate v4', me_mesh_004)
ob_skate_v4_1_bool = bpy.data.objects.new('Skate v4 1 bool', me_mesh_007)
ob_skate_v4_2_bool = bpy.data.objects.new('Skate v4 2 bool', me_cube_006)
ob_foot_tpu = bpy.data.objects.new('Foot TPU', me_base_feet_002)
ob_foot_insert_bool = bpy.data.objects.new('Foot insert bool', me_cube_005)
ob_foot_tpu_001 = bpy.data.objects.new('Foot TPU.001', me_base_feet_002)
ob_foot_insert_bool_001 = bpy.data.objects.new('Foot insert bool.001', me_cube_005)

# ---- transforms, parenting, visibility, modifiers, constraints
ob_left_skate.location = (267.3, 57.27, 0.0)
ob_left_skate.rotation_euler = (0.0, -0.0, 3.142)
ob_left_skate.instance_type = 'COLLECTION'
ob_skate_v4.location = (0.0, 0.0, 0.0)
ob_skate_v4.rotation_euler = (1.571, 1.571, 0.0)
_m = ob_skate_v4.modifiers.new('Bevel', 'BEVEL')
_m.width = 0.3
_m.width_pct = 0.3
_m = ob_skate_v4.modifiers.new('Boolean', 'BOOLEAN')
_m.object = ob_foot_insert_bool_001
_m = ob_skate_v4.modifiers.new('Boolean.001', 'BOOLEAN')
_m.object = ob_foot_insert_bool
_m = ob_skate_v4.modifiers.new('Boolean.002', 'BOOLEAN')
_m.object = ob_skate_v4_1_bool
_m = ob_skate_v4.modifiers.new('Auto Smooth', 'NODES')
_m.node_group = ng_auto_smooth
_gi = [s.identifier for s in ng_auto_smooth.interface.items_tree if s.item_type == 'SOCKET' and s.in_out == 'INPUT']
_m[_gi[1]] = 3.142  # Angle
ob_skate_v4_1_bool.location = (0.0, 0.0, 0.0)
ob_skate_v4_1_bool.rotation_euler = (1.571, 1.571, 0.0)
ob_skate_v4_1_bool.display_type = 'WIRE'
_m = ob_skate_v4_1_bool.modifiers.new('Boolean', 'BOOLEAN')
_m.object = ob_skate_v4_2_bool
_m.operation = 'INTERSECT'
_m = ob_skate_v4_1_bool.modifiers.new('Bevel', 'BEVEL')
_m.width = 1.2
_m.width_pct = 1.2
_m.segments = 4
_m = ob_skate_v4_1_bool.modifiers.new('Auto Smooth', 'NODES')
_m.node_group = ng_auto_smooth
_gi = [s.identifier for s in ng_auto_smooth.interface.items_tree if s.item_type == 'SOCKET' and s.in_out == 'INPUT']
_m[_gi[1]] = 3.142  # Angle
ob_skate_v4_2_bool.location = (0.0, 0.0, 0.0)
ob_skate_v4_2_bool.rotation_euler = (1.571, -0.0, 0.0)
ob_skate_v4_2_bool.display_type = 'WIRE'
_m = ob_skate_v4_2_bool.modifiers.new('Array', 'ARRAY')
_m.constant_offset_displace = (12.0, 0.0, 0.0)
_m.relative_offset_displace = (1.2, 0.0, 0.0)
ob_foot_tpu.location = (16.0, 0.0, 0.0)
ob_foot_tpu.rotation_euler = (3.142, -0.0, 0.0)
ob_foot_insert_bool.location = (16.0, 0.0, 0.0)
ob_foot_insert_bool.display_type = 'WIRE'
ob_foot_tpu_001.location = (247.1, 1.332e-06, 6.821e-13)
ob_foot_tpu_001.rotation_euler = (3.142, -1.175e-14, -5.134e-22)
ob_foot_tpu_001.scale = (-1.0, 1.0, 1.0)
ob_foot_insert_bool_001.location = (247.1, 1.332e-06, 5.684e-13)
ob_foot_insert_bool_001.rotation_euler = (-2.384e-07, -1.175e-14, -5.134e-22)
ob_foot_insert_bool_001.scale = (-1.0, 1.0, 1.0)
ob_foot_insert_bool_001.display_type = 'WIRE'
ob_left_skate.instance_collection = col_right_skate

# ---- collection membership
scene.collection.objects.link(ob_left_skate)
col_right_skate.objects.link(ob_skate_v4)
col_right_skate.objects.link(ob_skate_v4_1_bool)
col_right_skate.objects.link(ob_skate_v4_2_bool)
col_foot_1.objects.link(ob_foot_tpu)
col_foot_1.objects.link(ob_foot_insert_bool)
col_foot_2.objects.link(ob_foot_tpu_001)
col_foot_2.objects.link(ob_foot_insert_bool_001)

# ---- scene / render settings (as saved in the file)
scene.frame_start = 1; scene.frame_end = 250; scene.frame_set(0)
scene.render.engine = 'BLENDER_EEVEE_NEXT'
scene.cycles.use_denoising = False
scene.cycles.samples = 128
scene.cycles.sampling_pattern = 'TABULATED_SOBOL'
scene.cycles.use_adaptive_sampling = False
scene.cycles.use_light_tree = False
scene.view_settings.view_transform = 'Filmic'
scene.unit_settings.scale_length = 0.001
bpy.context.view_layer.update()

# ---- added for rendering (the .blend has no active camera and no usable light): camera, sun
cam_auto = bpy.data.cameras.new('AutoCamera')
cam_auto.lens = 50.0
cam_auto.sensor_width = 36.0
cam_auto.clip_end = 4407.54
ob_auto_camera = bpy.data.objects.new('AutoCamera', cam_auto)
scene.collection.objects.link(ob_auto_camera)
ob_auto_camera.location = (384.193, -301.371, 216.369)
ob_auto_camera.rotation_euler = (1.09748, -7.21219e-08, 0.694738)
scene.camera = ob_auto_camera
light_auto_sun = bpy.data.lights.new('AutoSun', 'SUN')
light_auto_sun.energy = 3.0
light_auto_sun.angle = 0.0523599
ob_auto_sun = bpy.data.objects.new('AutoSun', light_auto_sun)
scene.collection.objects.link(ob_auto_sun)
ob_auto_sun.rotation_euler = (0.872665, 0.174533, 0.523599)
bpy.context.view_layer.update()
